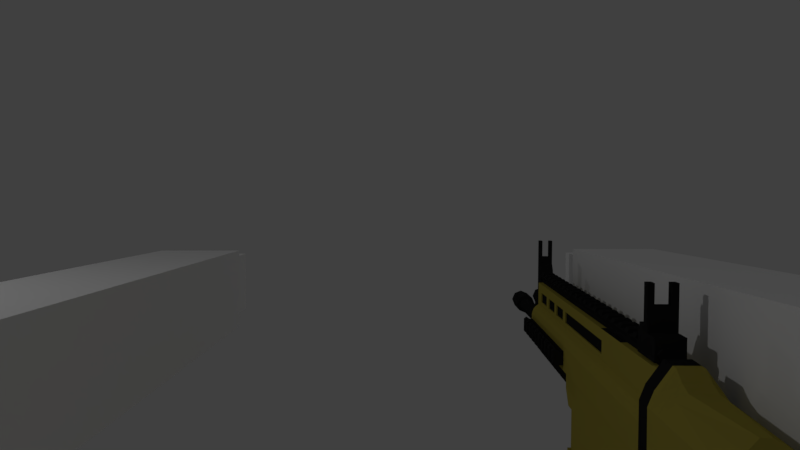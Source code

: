 # Source: ScarLAnimFile.blend  (saved by Blender 2.79.0; exported with 4.5.12 LTS)
import bpy
from mathutils import Matrix  # noqa: F401  (used for matrix-valued properties, if any)

bpy.ops.wm.read_factory_settings(use_empty=True)
scene = bpy.context.scene
scene.name = 'Scene'

# ---- collections
col_collection_1 = bpy.data.collections.new('Collection 1'); scene.collection.children.link(col_collection_1)

# ---- materials (node trees are filled in below, after node groups)
mat_material_003 = bpy.data.materials.new('Material.003')
mat_material_003.alpha_threshold = 0.0
mat_material_003.roughness = 0.5
mat_material_004 = bpy.data.materials.new('Material.004')
mat_material_004.alpha_threshold = 0.0
mat_material_004.roughness = 0.5

# ---- material node trees
mat_material_003.use_nodes = True; mat_material_003.node_tree.nodes.clear()
_N = mat_material_003.node_tree.nodes; _L = mat_material_003.node_tree.links
n0 = _N.new('ShaderNodeOutputMaterial'); n0.name = 'Material Output'; n0.location = (300, 300)
n1 = _N.new('ShaderNodeBsdfDiffuse'); n1.name = 'Diffuse BSDF'; n1.location = (10, 300)
n1.inputs[0].default_value = (0.3583, 0.2985, 0.05064, 1.0)
_L.new(n1.outputs[0], n0.inputs[0])
n0.is_active_output = True
mat_material_004.use_nodes = True; mat_material_004.node_tree.nodes.clear()
_N = mat_material_004.node_tree.nodes; _L = mat_material_004.node_tree.links
n0 = _N.new('ShaderNodeOutputMaterial'); n0.name = 'Material Output'; n0.location = (300, 300)
n1 = _N.new('ShaderNodeBsdfDiffuse'); n1.name = 'Diffuse BSDF'; n1.location = (10, 300)
n1.inputs[0].default_value = (0.01433, 0.01433, 0.01433, 1.0)
_L.new(n1.outputs[0], n0.inputs[0])
n0.is_active_output = True

# ---- world
world_world = bpy.data.worlds.new('World'); scene.world = world_world
world_world.color = (0.05088, 0.05088, 0.05088)
world_world.use_sun_shadow = False
world_world.sun_shadow_jitter_overblur = 0.0
world_world.cycles.sampling_method = 'MANUAL'

# ---- cameras
cam_camera_001 = bpy.data.cameras.new('Camera.001')
cam_camera_001.clip_end = 100.0
cam_camera_001.lens = 35.0
cam_camera_001.sensor_width = 32.0
cam_camera_001.sensor_height = 18.0
cam_camera_001.dof.focus_distance = 0.0

# ---- lights
light_lamp_002 = bpy.data.lights.new('Lamp.002', 'POINT')
light_lamp_002.transmission_factor = 0.0
light_lamp_002.cutoff_distance = 30.0
light_lamp_002.energy = 100.0
light_lamp_002.shadow_buffer_clip_start = 1.001
light_lamp_002.shadow_soft_size = 0.1
light_lamp_002.shadow_maximum_resolution = 0.006
light_lamp_002.use_absolute_resolution = True
light_lamp_001 = bpy.data.lights.new('Lamp.001', 'POINT')
light_lamp_001.transmission_factor = 0.0
light_lamp_001.cutoff_distance = 30.0
light_lamp_001.energy = 100.0
light_lamp_001.shadow_buffer_clip_start = 1.001
light_lamp_001.shadow_soft_size = 0.1
light_lamp_001.shadow_maximum_resolution = 0.006
light_lamp_001.use_absolute_resolution = True
light_lamp = bpy.data.lights.new('Lamp', 'POINT')
light_lamp.transmission_factor = 0.0
light_lamp.cutoff_distance = 30.0
light_lamp.energy = 100.0
light_lamp.shadow_buffer_clip_start = 1.001
light_lamp.shadow_soft_size = 0.1
light_lamp.shadow_maximum_resolution = 0.006
light_lamp.use_absolute_resolution = True

# ---- meshes
me_cube_002 = bpy.data.meshes.new('Cube.002')
me_cube_002.from_pydata([(-1.0, -8.209, -0.7126), (-1.0, -8.209, 0.7126), (-1.0, -6.756, -0.7126), (-1.0, -6.756, 0.7126), (1.0, -8.209, -0.7126), (1.0, -8.209, 0.7126), (1.0, -6.756, -0.7126), (1.0, -6.756, 0.7126), (0.9813, -8.059, -0.5653), (0.9813, -8.059, 0.5653), (0.9813, -6.906, -0.5653), (0.9813, -6.906, 0.5653), (1.279, -8.059, -0.5653), (1.279, -8.059, 0.5653), (1.279, -6.906, -0.5653), (1.279, -6.906, 0.5653), (-1.0, -0.7, -0.6855), (-1.0, -0.7, 0.6855), (-1.0, 0.7, -0.6855), (-1.0, 0.7, 0.6855), (1.0, -0.7, -0.6855), (1.0, -0.7, 0.6855), (1.0, 0.7, -0.6855), (1.0, 0.7, 0.6855), (0.9813, -0.5553, -0.5438), (0.9813, -0.5553, 0.5438), (0.9813, 0.5553, -0.5438), (0.9813, 0.5553, 0.5438), (1.279, -0.5553, -0.5438), (1.279, -0.5553, 0.5438), (1.279, 0.5553, -0.5438), (1.279, 0.5553, 0.5438)], [], [(0, 1, 3, 2), (2, 3, 7, 6), (6, 7, 5, 4), (4, 5, 1, 0), (2, 6, 4, 0), (7, 3, 1, 5), (8, 9, 11, 10), (10, 11, 15, 14), (14, 15, 13, 12), (12, 13, 9, 8), (10, 14, 12, 8), (15, 11, 9, 13), (16, 17, 19, 18), (18, 19, 23, 22), (22, 23, 21, 20), (20, 21, 17, 16), (18, 22, 20, 16), (23, 19, 17, 21), (24, 25, 27, 26), (26, 27, 31, 30), (30, 31, 29, 28), (28, 29, 25, 24), (26, 30, 28, 24), (31, 27, 25, 29)])
me_cube_002.polygons.foreach_set('use_smooth', [True] * 24)
_k = set([(0, 1), (0, 2), (0, 4), (1, 3), (1, 5), (2, 3), (2, 6), (3, 7), (4, 5), (4, 6), (5, 7), (6, 7), (8, 9), (8, 10), (8, 12), (9, 11), (9, 13), (10, 11), (10, 14), (11, 15), (12, 13), (12, 14), (13, 15), (14, 15), (16, 17), (16, 18), (16, 20), (17, 19), (17, 21), (18, 19), (18, 22), (19, 23), (20, 21), (20, 22), (21, 23), (22, 23), (24, 25), (24, 26), (24, 28), (25, 27), (25, 29), (26, 27), (26, 30), (27, 31), (28, 29), (28, 30), (29, 31), (30, 31)])
me_cube_002.attributes.new('sharp_edge', 'BOOLEAN', 'EDGE').data.foreach_set('value', [ (min(e.vertices), max(e.vertices)) in _k for e in me_cube_002.edges])
_uv = me_cube_002.uv_layers.new(name='UVMap')
_uv.uv.foreach_set('vector', [0.6514, 0.8235, 0.4416, 0.8235, 0.4416, 0.61, 0.6514, 0.61, 0.223, 0.3072, 0.4328, 0.3072, 0.4328, 0.6012, 0.223, 0.6012, 0.2142, 0.8235, 0.004416, 0.8235, 0.004416, 0.61, 0.2142, 0.61, 0.004416, 0.3072, 0.2142, 0.3072, 0.2142, 0.6012, 0.004416, 0.6012, 0.4409, 0.00441, 0.4409, 0.2984, 0.2271, 0.2984, 0.2271, 0.00441, 0.004416, 0.2984, 0.004416, 0.00441, 0.2182, 0.00441, 0.2182, 0.2984, 0.3974, 0.994, 0.231, 0.994, 0.231, 0.8246, 0.3974, 0.8246, 0.8753, 0.1706, 0.8753, 0.00441, 0.919, 0.00441, 0.919, 0.1706, 0.8267, 0.994, 0.6602, 0.994, 0.6602, 0.8246, 0.8267, 0.8246, 0.9198, 0.4734, 0.9198, 0.3072, 0.9635, 0.3072, 0.9635, 0.4734, 0.8672, 0.3072, 0.9109, 0.3072, 0.9109, 0.4766, 0.8672, 0.4766, 0.9146, 0.7794, 0.8709, 0.7794, 0.8709, 0.61, 0.9146, 0.61, 0.862, 0.8158, 0.6602, 0.8158, 0.6602, 0.61, 0.862, 0.61, 0.8583, 0.6012, 0.6565, 0.6012, 0.6565, 0.3072, 0.8583, 0.3072, 0.4328, 0.8158, 0.231, 0.8158, 0.231, 0.61, 0.4328, 0.61, 0.6646, 0.00441, 0.8665, 0.00441, 0.8665, 0.2984, 0.6646, 0.2984, 0.4497, 0.2984, 0.4497, 0.00441, 0.6558, 0.00441, 0.6558, 0.2984, 0.6477, 0.3072, 0.6477, 0.6012, 0.4416, 0.6012, 0.4416, 0.3072, 0.1645, 0.9956, 0.004416, 0.9956, 0.004416, 0.8323, 0.1645, 0.8323, 0.2171, 0.8323, 0.2171, 0.9922, 0.1733, 0.9922, 0.1733, 0.8323, 0.9956, 0.9878, 0.8355, 0.9878, 0.8355, 0.8246, 0.9956, 0.8246, 0.4416, 0.9922, 0.4416, 0.8323, 0.4854, 0.8323, 0.4854, 0.9922, 0.9716, 0.1677, 0.9279, 0.1677, 0.9279, 0.00441, 0.9716, 0.00441, 0.9672, 0.7732, 0.9235, 0.7732, 0.9235, 0.61, 0.9672, 0.61])
me_cube_002.use_remesh_preserve_volume = False
me_cube_002.use_remesh_preserve_attributes = False
me_cube_002.use_mirror_vertex_groups = False
me_cube_002.update()
me_cube_002.normals_split_custom_set([tuple(v) for v in zip(*[iter([-1.0, -5.758e-08, 0.0, -1.0, -5.758e-08, 0.0, -1.0, -5.758e-08, 0.0, -1.0, -5.758e-08, 0.0, 0.0, 1.0, 0.0, 0.0, 1.0, 0.0, 0.0, 1.0, 0.0, 0.0, 1.0, 0.0, 1.0, 0.0, 0.0, 1.0, 0.0, 0.0, 1.0, 0.0, 0.0, 1.0, 0.0, 0.0, 0.0, -1.0, 0.0, 0.0, -1.0, 0.0, 0.0, -1.0, 0.0, 0.0, -1.0, 0.0, 0.0, 0.0, -1.0, 0.0, 0.0, -1.0, 0.0, 0.0, -1.0, 0.0, 0.0, -1.0, 0.0, -4.103e-08, 1.0, 0.0, -4.103e-08, 1.0, 0.0, -4.103e-08, 1.0, 0.0, -4.103e-08, 1.0, -1.0, 0.0, 0.0, -1.0, 0.0, 0.0, -1.0, 0.0, 0.0, -1.0, 0.0, 0.0, 0.0, 1.0, 0.0, 0.0, 1.0, 0.0, 0.0, 1.0, 0.0, 0.0, 1.0, 0.0, 1.0, 0.0, 0.0, 1.0, 0.0, 0.0, 1.0, 0.0, 0.0, 1.0, 0.0, 0.0, 0.0, -1.0, 0.0, 0.0, -1.0, 0.0, 0.0, -1.0, 0.0, 0.0, -1.0, 0.0, 0.0, 1.034e-07, -1.0, 0.0, 1.034e-07, -1.0, 0.0, 1.034e-07, -1.0, 0.0, 1.034e-07, -1.0, 0.0, -1.034e-07, 1.0, 0.0, -1.034e-07, 1.0, 0.0, -1.034e-07, 1.0, 0.0, -1.034e-07, 1.0, -1.0, 0.0, 0.0, -1.0, 0.0, 0.0, -1.0, 0.0, 0.0, -1.0, 0.0, 0.0, 0.0, 1.0, 0.0, 0.0, 1.0, 0.0, 0.0, 1.0, 0.0, 0.0, 1.0, 0.0, 1.0, 0.0, 0.0, 1.0, 0.0, 0.0, 1.0, 0.0, 0.0, 1.0, 0.0, 0.0, 0.0, -1.0, 0.0, 0.0, -1.0, 0.0, 0.0, -1.0, 0.0, 0.0, -1.0, 0.0, 0.0, 0.0, -1.0, 0.0, 0.0, -1.0, 0.0, 0.0, -1.0, 0.0, 0.0, -1.0, 0.0, 0.0, 1.0, 0.0, 0.0, 1.0, 0.0, 0.0, 1.0, 0.0, 0.0, 1.0, -1.0, -9.869e-08, 0.0, -1.0, -9.869e-08, 0.0, -1.0, -9.869e-08, 0.0, -1.0, -9.869e-08, 0.0, 0.0, 1.0, 0.0, 0.0, 1.0, 0.0, 0.0, 1.0, 0.0, 0.0, 1.0, 0.0, 1.0, 0.0, 0.0, 1.0, 0.0, 0.0, 1.0, 0.0, 0.0, 1.0, 0.0, 0.0, 0.0, -1.0, 0.0, 0.0, -1.0, 0.0, 0.0, -1.0, 0.0, 0.0, -1.0, 0.0, 0.0, 1.073e-07, -1.0, 0.0, 1.073e-07, -1.0, 0.0, 1.073e-07, -1.0, 0.0, 1.073e-07, -1.0, 0.0, -1.073e-07, 1.0, 0.0, -1.073e-07, 1.0, 0.0, -1.073e-07, 1.0, 0.0, -1.073e-07, 1.0])] * 3)])
me_cube_008 = bpy.data.meshes.new('Cube.008')
me_cube_008.from_pydata([(-1.412, -1.0, -1.646), (-0.5051, -1.0, 2.677), (-1.412, 1.0, -1.646), (-0.5051, 1.0, 2.677), (0.725, -1.0, -2.224), (1.715, -1.0, 2.677), (0.725, 1.0, -2.224), (1.715, 1.0, 2.677), (-0.5051, -1.0, 1.545), (-0.5051, 1.0, 1.545), (1.715, 1.0, 1.545), (1.715, -1.0, 1.545), (-0.8728, 1.0, 0.001769), (1.411, 1.0, -0.4022), (1.411, -1.0, -0.4022), (-0.8728, -1.0, 0.001769), (-0.359, -0.7334, 2.677), (-0.359, 0.7334, 2.677), (1.569, 0.7334, 2.677), (1.569, -0.7334, 2.677), (-0.359, -0.7334, 2.33), (-0.359, 0.7334, 2.33), (1.569, 0.7334, 2.33), (1.569, -0.7334, 2.33)], [], [(8, 1, 3, 9), (9, 3, 7, 10), (10, 7, 5, 11), (11, 5, 1, 8), (2, 6, 4, 0), (1, 5, 19, 16), (14, 11, 8, 15), (13, 10, 11, 14), (12, 9, 10, 13), (15, 8, 9, 12), (0, 15, 12, 2), (2, 12, 13, 6), (6, 13, 14, 4), (4, 14, 15, 0), (16, 19, 23, 20), (7, 3, 17, 18), (5, 7, 18, 19), (3, 1, 16, 17), (22, 21, 20, 23), (18, 17, 21, 22), (19, 18, 22, 23), (17, 16, 20, 21)])
me_cube_008.use_remesh_preserve_volume = False
me_cube_008.use_remesh_preserve_attributes = False
me_cube_008.use_mirror_vertex_groups = False
me_cube_008.update()
me_cube = bpy.data.meshes.new('Cube')
me_cube.from_pydata([(6.65, -0.2514, -0.1641), (6.65, -0.2514, -0.67), (10.04, -0.2514, -0.67), (10.04, -0.2514, -0.1641), (12.83, 0.5405, -0.7523), (12.83, -0.5405, -0.7523), (-1.06, -0.5405, -0.7523), (-1.06, 0.5405, -0.7523), (12.83, 0.3246, 1.0), (12.83, -0.3246, 1.0), (-1.06, -0.3246, 1.0), (-1.06, 0.3246, 1.0), (12.83, 0.3246, 0.2622), (12.83, -0.3246, 0.2622), (-1.06, -0.3246, 0.2622), (-1.06, 0.3246, 0.2622), (12.83, 0.5405, -0.06861), (12.83, -0.5405, -0.06861), (-1.06, -0.5405, -0.06861), (-1.06, 0.5405, -0.06861), (12.83, 0.4942, 0.0968), (12.83, -0.4942, 0.0968), (-1.06, -0.4942, 0.0968), (-1.06, 0.4942, 0.0968), (12.83, 0.4308, 0.1795), (12.83, -0.4308, 0.1795), (-1.06, -0.4308, 0.1795), (-1.06, 0.4308, 0.1795), (5.114, 0.5405, -0.7523), (5.114, -0.5405, -0.7523), (5.114, 0.3246, 1.0), (5.114, -0.3246, 1.0), (5.114, 0.3246, 0.2622), (5.114, -0.3246, 0.2622), (5.114, -0.5405, -0.06861), (5.114, 0.5405, -0.06861), (5.114, 0.4942, 0.0968), (5.114, -0.4942, 0.0968), (5.114, 0.4308, 0.1795), (5.114, -0.4308, 0.1795), (12.83, 0.4941, -0.7523), (12.83, -0.4941, -0.7523), (5.114, 0.4941, -0.7523), (5.114, -0.4941, -0.7523), (10.3, -0.5405, -0.7523), (10.3, 0.3246, 1.0), (8.433, -0.4941, -1.573), (12.83, -0.4941, -1.573), (8.433, -0.4941, -2.264), (12.83, 0.4941, -1.573), (5.937, 0.5405, -0.7523), (5.937, -0.5405, -0.7523), (5.937, 0.3246, 1.0), (5.937, -0.3246, 1.0), (5.937, 0.3246, 0.2622), (5.937, -0.3246, 0.2622), (5.937, -0.5405, -0.06861), (5.937, 0.5405, -0.06861), (5.937, 0.4942, 0.0968), (5.937, -0.4942, 0.0968), (5.937, 0.4308, 0.1795), (5.937, -0.4308, 0.1795), (5.937, 0.4941, -0.7523), (5.937, -0.4941, -0.7523), (5.937, -0.4941, -2.264), (5.937, 0.4941, -2.264), (5.937, 0.4941, -1.573), (5.937, -0.4941, -1.573), (5.114, -0.4941, -1.188), (5.499, -0.4941, -1.573), (5.499, 0.4941, -1.573), (5.114, 0.4941, -1.188), (8.433, 0.5405, -0.7523), (8.433, -0.5405, -0.7523), (8.433, 0.3246, 1.0), (8.433, -0.3246, 1.0), (8.433, 0.3246, 0.2622), (8.433, -0.3246, 0.2622), (8.433, -0.5405, -0.06861), (8.433, 0.5405, -0.06861), (8.433, 0.4942, 0.0968), (8.433, -0.4942, 0.0968), (8.433, 0.4308, 0.1795), (8.433, -0.4308, 0.1795), (8.433, 0.4941, -0.7523), (8.433, -0.4941, -0.7523), (8.433, 0.4941, -2.264), (8.433, 0.4941, -1.573), (8.433, -0.4941, -2.934), (5.937, -0.4941, -2.617), (5.937, 0.4941, -2.617), (8.433, 0.4941, -2.934), (8.053, -0.3572, -3.15), (6.249, -0.3572, -2.921), (6.249, 0.3572, -2.921), (8.053, 0.3572, -3.15), (5.864, -0.5729, -2.6), (8.509, -0.5729, -2.935), (8.509, 0.5729, -2.935), (5.864, 0.5729, -2.6), (5.83, -0.5729, -2.868), (8.475, -0.5729, -3.204), (8.475, 0.5729, -3.204), (5.83, 0.5729, -2.868), (6.244, -0.3572, -1.293), (8.048, -0.3572, -1.293), (8.048, 0.3572, -1.293), (6.244, 0.3572, -1.293), (12.29, 0.3246, 1.0), (12.29, -0.5405, -0.7523), (12.29, -0.4941, -1.573), (12.29, 0.5405, -0.7523), (12.29, -0.3246, 1.0), (12.29, 0.3246, 0.2622), (12.29, -0.3246, 0.2622), (12.29, -0.5405, -0.06861), (12.29, 0.5405, -0.06861), (12.29, 0.4942, 0.0968), (12.29, -0.4942, 0.0968), (12.29, 0.4308, 0.1795), (12.29, -0.4308, 0.1795), (12.29, 0.4941, -0.7523), (12.29, -0.4941, -0.7523), (12.29, 0.4941, -1.573), (5.937, 0.4941, -2.088), (5.937, -0.4941, -2.088), (8.433, -0.4941, -2.088), (8.433, 0.4941, -2.088), (10.3, 0.5405, -0.7523), (10.3, -0.3246, 1.0), (10.3, 0.3246, 0.2622), (10.3, -0.3246, 0.2622), (10.3, -0.5405, -0.06861), (10.3, 0.5405, -0.06861), (10.3, 0.4942, 0.0968), (10.3, -0.4942, 0.0968), (10.3, 0.4308, 0.1795), (10.3, -0.4308, 0.1795), (10.3, 0.4941, -0.7523), (10.3, -0.4941, -0.7523), (10.3, 0.4941, -1.573), (10.3, -0.4941, -1.573), (10.3, 0.4941, -2.088), (10.3, -0.4941, -2.088), (11.85, -0.4941, -2.264), (12.14, -0.3104, -2.264), (12.14, 0.3104, -2.264), (11.85, 0.4941, -2.264), (12.83, 0.3104, -2.088), (12.83, 0.4941, -1.843), (12.83, -0.4941, -1.843), (12.83, -0.3104, -2.088), (12.29, -0.3104, -2.088), (12.21, -0.4941, -1.843), (12.21, 0.4941, -1.843), (12.29, 0.3104, -2.088), (10.55, 0.4941, -2.264), (10.3, 0.3104, -2.264), (10.05, 0.4941, -2.264), (10.3, 0.4941, -2.088), (10.3, -0.3104, -2.264), (10.55, -0.4941, -2.264), (10.3, -0.4941, -2.088), (10.05, -0.4941, -2.264), (11.61, -0.4941, -2.867), (11.89, -0.3104, -2.867), (11.89, 0.3104, -2.867), (11.61, 0.4941, -2.867), (10.55, 0.4941, -2.867), (10.3, 0.3104, -2.82), (10.3, -0.3104, -2.82), (10.55, -0.4941, -2.867), (13.2, -0.3104, -5.047), (12.96, -0.4941, -5.133), (12.96, 0.4941, -5.133), (13.2, 0.3104, -5.047), (11.51, 0.3104, -5.665), (11.73, 0.4941, -5.585), (11.73, -0.4941, -5.585), (11.51, -0.3104, -5.665), (11.94, 0.3104, -2.941), (11.65, 0.4941, -2.944), (10.34, 0.3104, -2.962), (10.59, 0.4941, -2.959), (10.34, -0.3104, -2.962), (10.59, -0.4941, -2.959), (11.94, -0.3104, -2.941), (11.65, -0.4941, -2.944), (10.16, 0.3104, -3.127), (10.16, -0.3104, -3.127), (10.25, 0.3104, -3.18), (10.25, -0.3104, -3.18), (10.08, 0.3104, -3.275), (10.08, -0.3104, -3.275), (10.15, 0.3104, -3.352), (10.15, -0.3104, -3.352), (9.968, 0.3104, -3.336), (9.968, -0.3104, -3.336), (9.969, 0.3104, -3.439), (9.969, -0.3104, -3.439), (8.637, 0.3104, -3.335), (8.637, -0.3104, -3.335), (8.639, 0.3104, -3.438), (8.639, -0.3104, -3.438), (8.559, 0.3104, -3.278), (8.559, -0.3104, -3.278), (8.506, 0.3104, -3.366), (8.506, -0.3104, -3.366), (8.505, 0.3107, -2.966), (8.505, -0.3107, -2.966), (8.475, 0.3107, -3.204), (8.475, -0.3107, -3.204), (12.83, -0.5319, -0.7602), (12.83, -0.5321, 0.1086), (-1.06, -0.2932, -0.7523), (-1.06, 0.2932, -0.7523), (12.83, 0.1761, 1.0), (12.83, -0.1761, 1.0), (-1.06, -0.1761, 1.0), (-1.06, 0.1761, 1.0), (-1.06, -0.1761, 0.2622), (-1.06, 0.1761, 0.2622), (12.83, 0.5321, 0.1086), (12.83, -0.5819, -0.06063), (12.83, -0.5819, -0.7602), (12.83, 0.5819, -0.06063), (-1.06, -0.2932, -0.06861), (-1.06, 0.2932, -0.06861), (12.83, 0.5819, -0.7602), (12.83, -0.4637, 0.1932), (-1.06, -0.2681, 0.0968), (-1.06, 0.2681, 0.0968), (12.83, 0.4637, 0.1932), (12.83, -0.1896, 1.033), (-1.06, -0.2336, 0.1795), (-1.06, 0.2336, 0.1795), (5.114, 0.1761, 1.0), (5.114, -0.1761, 1.0), (5.114, -0.2932, -0.7523), (5.114, 0.2932, -0.7523), (12.83, -0.3495, 1.033), (12.83, -0.3495, 0.2779), (5.114, -0.268, -0.7523), (5.114, 0.268, -0.7523), (12.83, 0.3495, 1.033), (12.83, 0.3495, 0.2779), (5.937, 0.268, -1.573), (5.937, -0.268, -1.573), (5.937, 0.268, -2.264), (5.937, -0.268, -2.264), (5.937, 0.1761, 1.0), (5.937, -0.1761, 1.0), (5.499, 0.268, -1.573), (5.499, -0.268, -1.573), (5.114, -0.268, -1.188), (5.114, 0.268, -1.188), (8.433, 0.1761, 1.0), (8.433, -0.1761, 1.0), (8.433, -0.268, -2.264), (8.433, 0.268, -2.264), (5.937, 0.268, -2.617), (5.937, -0.268, -2.617), (8.433, -0.268, -2.934), (8.433, 0.268, -2.934), (6.249, 0.1937, -2.921), (6.249, -0.1937, -2.921), (8.053, -0.1937, -3.15), (8.053, 0.1937, -3.15), (5.864, 0.3107, -2.6), (5.864, -0.3107, -2.6), (8.509, -0.3107, -2.935), (8.509, 0.3107, -2.935), (5.83, 0.3107, -2.868), (5.83, -0.3107, -2.868), (5.843, 0.5729, -2.763), (6.244, 0.1937, -1.293), (6.244, -0.1937, -1.293), (8.048, -0.1937, -1.293), (8.048, 0.1937, -1.293), (12.29, 0.1761, 1.0), (12.29, -0.1761, 1.0), (5.937, -0.268, -2.088), (5.937, 0.268, -2.088), (10.3, 0.1761, 1.0), (10.3, -0.1761, 1.0), (5.843, -0.5729, -2.763), (8.488, -0.5729, -3.099), (8.488, 0.5729, -3.099), (5.843, -0.3107, -2.763), (5.843, 0.3107, -2.763), (-1.009, -0.2175, -0.7523), (-1.009, 0.2175, -0.7523), (4.843, -0.2175, -0.7523), (4.843, 0.2175, -0.7523), (-1.009, -0.2175, -1.041), (-1.009, 0.2175, -1.041), (4.843, -0.2175, -1.041), (4.843, 0.2175, -1.041), (-1.009, -0.3221, -1.224), (-1.009, 0.3221, -1.224), (4.843, -0.3221, -1.224), (4.843, 0.3221, -1.224), (-1.009, -0.2016, -1.393), (-1.009, 0.2016, -1.393), (4.843, -0.2016, -1.393), (4.843, 0.2016, -1.393), (4.939, 0.5405, -0.604), (-0.8851, 0.5405, -0.604), (4.939, -0.5405, -0.604), (-0.8851, -0.5405, -0.604), (-0.8851, -0.5405, -0.2169), (-0.8851, 0.5405, -0.2169), (4.939, -0.5405, -0.2169), (4.939, 0.5405, -0.2169), (4.939, 0.6413, -0.604), (-0.8851, 0.6413, -0.604), (4.939, -0.6413, -0.604), (-0.8851, -0.6413, -0.604), (-0.8851, -0.6413, -0.2169), (-0.8851, 0.6413, -0.2169), (4.939, -0.6413, -0.2169), (4.939, 0.6413, -0.2169), (4.939, 0.7537, -0.6793), (-0.8851, 0.7537, -0.6793), (4.939, -0.7537, -0.6793), (-0.8851, -0.7537, -0.6793), (-0.8851, -0.7537, -0.1415), (-0.8851, 0.7537, -0.1415), (4.939, -0.7537, -0.1415), (4.939, 0.7537, -0.1415), (4.939, 0.8357, -0.6163), (-0.8851, 0.8357, -0.6163), (4.939, -0.8357, -0.6163), (-0.8851, -0.8357, -0.6163), (-0.8851, -0.8357, -0.2046), (-0.8851, 0.8357, -0.2046), (4.939, -0.8357, -0.2046), (4.939, 0.8357, -0.2046), (12.83, 0.1761, 1.113), (12.83, -0.1761, 1.113), (-1.06, -0.1761, 1.113), (-1.06, 0.1761, 1.113), (5.114, 0.1761, 1.113), (5.114, -0.1761, 1.113), (5.937, 0.1761, 1.113), (5.937, -0.1761, 1.113), (8.433, 0.1761, 1.113), (8.433, -0.1761, 1.113), (12.29, 0.1761, 1.113), (12.29, -0.1761, 1.113), (10.3, 0.1761, 1.113), (10.3, -0.1761, 1.113), (12.83, 0.262, 1.231), (12.83, -0.262, 1.231), (-1.06, -0.2331, 1.231), (-1.06, 0.2331, 1.231), (5.114, 0.2331, 1.231), (5.114, -0.2331, 1.231), (5.937, 0.2331, 1.231), (5.937, -0.2331, 1.231), (8.433, 0.2331, 1.231), (8.433, -0.2331, 1.231), (12.29, 0.2331, 1.231), (12.29, -0.2331, 1.231), (10.3, 0.2331, 1.231), (10.3, -0.2331, 1.231), (12.83, 0.175, 1.325), (12.83, -0.175, 1.325), (-1.06, -0.175, 1.325), (-1.06, 0.175, 1.325), (5.937, 0.175, 1.325), (5.937, -0.175, 1.325), (8.433, 0.175, 1.325), (8.433, -0.175, 1.325), (12.29, 0.175, 1.325), (12.29, -0.175, 1.325), (10.3, 0.175, 1.325), (10.3, -0.175, 1.325), (0.4741, 0.175, 1.325), (0.4741, -0.175, 1.325), (0.4741, 0.2294, 1.237), (0.4741, -0.2294, 1.237), (0.7997, 0.175, 1.325), (0.7997, -0.175, 1.325), (0.7997, 0.2294, 1.237), (0.7997, -0.2294, 1.237), (-0.451, 0.175, 1.325), (-0.451, -0.175, 1.325), (-0.451, 0.2294, 1.237), (-0.451, -0.2294, 1.237), (-0.1534, 0.175, 1.325), (-0.1534, -0.175, 1.325), (-0.1534, 0.2294, 1.237), (-0.1534, -0.2294, 1.237), (0.1723, 0.175, 1.325), (0.1723, -0.175, 1.325), (0.1723, 0.2294, 1.237), (0.1723, -0.2294, 1.237), (-0.7767, 0.175, 1.325), (-0.7767, -0.2294, 1.237), (-0.7767, -0.175, 1.325), (-0.7767, 0.2294, 1.237), (0.6098, -0.8357, -0.2046), (0.6098, -0.8357, -0.6163), (0.6098, -0.7551, -0.1426), (0.6098, -0.7551, -0.6783), (0.6098, 0.8357, -0.6163), (0.6098, 0.8357, -0.2046), (0.6098, 0.7558, -0.6777), (0.6098, 0.7558, -0.1431), (-0.6409, -0.8357, -0.2046), (-0.6409, -0.8357, -0.6163), (-0.6409, -0.7551, -0.1426), (-0.6409, -0.7551, -0.6783), (-0.6409, 0.8357, -0.6163), (-0.6409, 0.8357, -0.2046), (-0.6409, 0.7558, -0.6777), (-0.6409, 0.7558, -0.1431), (-0.01765, 0.8357, -0.6163), (-0.01765, 0.8357, -0.2046), (-0.01765, 0.7558, -0.6777), (-0.01765, 0.7558, -0.1431), (-0.3153, 0.7558, -0.6777), (-0.3153, 0.7558, -0.1431), (-0.3153, -0.8357, -0.2046), (-0.3153, -0.8357, -0.6163), (-0.3153, -0.7551, -0.1426), (-0.3153, -0.7551, -0.6783), (-0.3153, 0.8357, -0.6163), (-0.3153, 0.8357, -0.2046), (0.308, 0.7558, -0.6777), (0.308, 0.7558, -0.1431), (-0.01765, -0.7551, -0.1426), (-0.01765, -0.7551, -0.6783), (-0.01765, -0.8357, -0.2046), (-0.01765, -0.8357, -0.6163), (0.308, 0.8357, -0.6163), (0.308, 0.8357, -0.2046), (0.308, -0.8357, -0.2046), (0.308, -0.8357, -0.6163), (0.308, -0.7551, -0.1426), (0.308, -0.7551, -0.6783), (-0.7465, 0.2016, -1.393), (-0.4209, -0.3185, -1.229), (-0.4209, 0.2016, -1.393), (-0.4209, 0.3185, -1.229), (0.5042, 0.2016, -1.393), (0.2024, -0.3185, -1.229), (0.2024, 0.3185, -1.229), (-0.1232, -0.3185, -1.229), (-0.1232, 0.3185, -1.229), (0.5042, -0.3185, -1.229), (0.5042, 0.3185, -1.229), (-0.1232, -0.2016, -1.393), (-0.7465, -0.2016, -1.393), (-0.7465, -0.3185, -1.229), (-0.7465, 0.3185, -1.229), (0.8299, -0.3185, -1.229), (0.8299, 0.3185, -1.229), (0.8299, -0.2016, -1.393), (-0.4209, -0.2016, -1.393), (0.5042, -0.2016, -1.393), (0.2024, -0.2016, -1.393), (0.8299, 0.2016, -1.393), (0.2024, 0.2016, -1.393), (-0.1232, 0.2016, -1.393), (1.423, 0.175, 1.325), (1.423, -0.175, 1.325), (1.423, 0.2294, 1.237), (1.423, -0.2294, 1.237), (1.097, 0.175, 1.325), (1.097, -0.175, 1.325), (1.097, 0.2294, 1.237), (1.097, -0.2294, 1.237), (1.559, 0.7558, -0.6777), (1.559, 0.7558, -0.1431), (1.233, 0.7558, -0.6777), (1.233, 0.7558, -0.1431), (0.9355, 0.8357, -0.6163), (0.9355, 0.8357, -0.2046), (0.9355, 0.7558, -0.6777), (0.9355, 0.7558, -0.1431), (1.233, -0.8357, -0.2046), (1.233, -0.8357, -0.6163), (1.233, -0.7551, -0.1426), (1.233, -0.7551, -0.6783), (0.9355, -0.8357, -0.2046), (0.9355, -0.8357, -0.6163), (0.9355, -0.7551, -0.1426), (0.9355, -0.7551, -0.6783), (1.233, 0.8357, -0.6163), (1.233, 0.8357, -0.2046), (1.559, -0.8357, -0.2046), (1.559, -0.8357, -0.6163), (1.559, -0.7551, -0.1426), (1.559, -0.7551, -0.6783), (1.559, 0.8357, -0.6163), (1.559, 0.8357, -0.2046), (1.453, -0.2016, -1.393), (1.127, 0.2016, -1.393), (1.127, -0.2016, -1.393), (1.127, -0.3185, -1.229), (1.127, 0.3185, -1.229), (1.453, -0.3185, -1.229), (1.453, 0.3185, -1.229), (1.453, 0.2016, -1.393), (2.348, 0.175, 1.325), (2.348, -0.175, 1.325), (2.348, 0.2294, 1.237), (2.348, -0.2294, 1.237), (1.725, 0.175, 1.325), (1.725, -0.175, 1.325), (1.725, 0.2294, 1.237), (1.725, -0.2294, 1.237), (2.05, 0.175, 1.325), (2.05, -0.175, 1.325), (2.05, 0.2294, 1.237), (2.05, -0.2294, 1.237), (2.674, 0.2294, 1.237), (2.674, -0.2294, 1.237), (2.484, -0.8357, -0.2046), (2.484, -0.8357, -0.6163), (2.484, -0.7551, -0.1426), (2.484, -0.7551, -0.6783), (1.861, 0.7558, -0.6777), (1.861, 0.7558, -0.1431), (2.186, 0.7558, -0.6777), (2.186, 0.7558, -0.1431), (2.186, -0.7551, -0.1426), (2.186, -0.7551, -0.6783), (1.861, -0.8357, -0.2046), (1.861, -0.8357, -0.6163), (1.861, -0.7551, -0.1426), (1.861, -0.7551, -0.6783), (2.186, -0.8357, -0.2046), (2.186, -0.8357, -0.6163), (1.861, 0.8357, -0.6163), (1.861, 0.8357, -0.2046), (2.186, 0.8357, -0.6163), (2.186, 0.8357, -0.2046), (2.484, 0.8357, -0.6163), (2.484, 0.8357, -0.2046), (2.484, 0.7558, -0.6777), (2.484, 0.7558, -0.1431), (2.081, -0.3185, -1.229), (2.081, 0.2016, -1.393), (2.081, 0.3185, -1.229), (2.378, -0.2016, -1.393), (2.378, -0.3185, -1.229), (2.378, 0.3185, -1.229), (2.378, 0.2016, -1.393), (2.081, -0.2016, -1.393), (1.755, -0.2016, -1.393), (1.755, -0.3185, -1.229), (1.755, 0.3185, -1.229), (1.755, 0.2016, -1.393), (2.976, 0.175, 1.325), (2.976, -0.175, 1.325), (2.976, 0.2294, 1.237), (2.976, -0.2294, 1.237), (2.674, 0.175, 1.325), (2.674, -0.175, 1.325), (3.301, 0.175, 1.325), (3.301, -0.175, 1.325), (3.301, 0.2294, 1.237), (3.301, -0.2294, 1.237), (3.111, -0.8357, -0.2046), (3.111, -0.8357, -0.6163), (3.111, -0.7551, -0.1426), (3.111, -0.7551, -0.6783), (3.111, 0.8357, -0.6163), (3.111, 0.8357, -0.2046), (3.111, 0.7558, -0.6777), (3.111, 0.7558, -0.1431), (2.809, 0.8357, -0.6163), (2.809, 0.8357, -0.2046), (2.809, 0.7558, -0.6777), (2.809, 0.7558, -0.1431), (2.809, -0.8357, -0.2046), (2.809, -0.8357, -0.6163), (2.809, -0.7551, -0.1426), (2.809, -0.7551, -0.6783), (3.331, -0.2016, -1.393), (2.704, -0.2016, -1.393), (3.006, -0.3185, -1.229), (3.006, 0.3185, -1.229), (3.006, 0.2016, -1.393), (3.331, -0.3185, -1.229), (3.331, 0.2016, -1.393), (3.331, 0.3185, -1.229), (3.006, -0.2016, -1.393), (2.704, -0.3185, -1.229), (2.704, 0.2016, -1.393), (2.704, 0.3185, -1.229), (3.924, 0.175, 1.325), (3.924, -0.175, 1.325), (3.924, 0.2294, 1.237), (3.924, -0.2294, 1.237), (3.599, 0.175, 1.325), (3.599, -0.175, 1.325), (3.599, 0.2294, 1.237), (3.599, -0.2294, 1.237), (3.735, -0.7551, -0.1426), (3.735, -0.7551, -0.6783), (4.06, -0.7551, -0.1426), (4.06, -0.7551, -0.6783), (4.06, 0.8357, -0.6163), (4.06, 0.8357, -0.2046), (4.06, 0.7558, -0.6777), (4.06, 0.7558, -0.1431), (3.437, 0.7558, -0.6777), (3.437, 0.7558, -0.1431), (3.735, -0.8357, -0.2046), (3.735, -0.8357, -0.6163), (3.735, 0.8357, -0.6163), (3.735, 0.8357, -0.2046), (3.735, 0.7558, -0.6777), (3.735, 0.7558, -0.1431), (3.437, -0.7551, -0.1426), (3.437, -0.7551, -0.6783), (3.437, -0.8357, -0.2046), (3.437, -0.8357, -0.6163), (3.437, 0.8357, -0.6163), (3.437, 0.8357, -0.2046), (4.06, -0.8357, -0.2046), (4.06, -0.8357, -0.6163), (3.955, -0.2016, -1.393), (3.629, 0.2016, -1.393), (3.629, -0.2016, -1.393), (3.629, -0.3185, -1.229), (3.629, 0.3185, -1.229), (3.955, -0.3185, -1.229), (3.955, 0.2016, -1.393), (3.955, 0.3185, -1.229), (5.483, -0.175, 1.325), (5.483, 0.175, 1.325), (5.483, -0.2294, 1.237), (5.483, 0.2294, 1.237), (4.233, 0.175, 1.325), (4.233, -0.175, 1.325), (4.233, 0.2294, 1.237), (4.233, -0.2294, 1.237), (4.558, 0.175, 1.325), (4.558, -0.175, 1.325), (4.558, 0.2294, 1.237), (4.558, -0.2294, 1.237), (4.856, 0.2294, 1.237), (4.856, 0.175, 1.325), (4.856, -0.175, 1.325), (4.856, -0.2294, 1.237), (5.182, -0.175, 1.325), (5.182, 0.175, 1.325), (5.182, -0.2294, 1.237), (5.182, 0.2294, 1.237), (5.809, -0.175, 1.325), (5.809, 0.175, 1.325), (5.809, -0.2294, 1.237), (5.809, 0.2294, 1.237), (5.114, -0.2294, 1.237), (5.114, 0.2294, 1.237), (4.368, 0.8357, -0.6163), (4.368, 0.8357, -0.2046), (4.368, 0.7558, -0.6777), (4.368, 0.7558, -0.1431), (4.694, -0.7551, -0.1426), (4.694, -0.7551, -0.6783), (4.368, -0.7551, -0.1426), (4.368, -0.7551, -0.6783), (4.694, 0.7558, -0.6777), (4.694, 0.7558, -0.1431), (4.694, 0.8357, -0.6163), (4.694, 0.8357, -0.2046), (4.694, -0.8357, -0.2046), (4.694, -0.8357, -0.6163), (4.368, -0.8357, -0.2046), (4.368, -0.8357, -0.6163), (4.588, -0.3185, -1.229), (4.588, 0.3185, -1.229), (4.588, 0.2016, -1.393), (4.263, 0.2016, -1.393), (4.263, -0.3185, -1.229), (4.263, 0.3185, -1.229), (4.263, -0.2016, -1.393), (4.588, -0.2016, -1.393), (8.934, -0.2294, 1.237), (8.934, 0.2294, 1.237), (8.608, -0.2294, 1.237), (8.608, 0.2294, 1.237), (8.608, -0.175, 1.325), (8.608, 0.175, 1.325), (8.31, -0.175, 1.325), (8.31, 0.175, 1.325), (8.31, -0.2294, 1.237), (8.31, 0.2294, 1.237), (7.985, -0.2294, 1.237), (7.985, 0.2294, 1.237), (7.357, -0.2294, 1.237), (7.357, 0.2294, 1.237), (7.985, -0.175, 1.325), (7.985, 0.175, 1.325), (7.683, -0.2294, 1.237), (7.683, 0.2294, 1.237), (7.683, -0.175, 1.325), (7.683, 0.175, 1.325), (7.357, -0.175, 1.325), (7.357, 0.175, 1.325), (6.734, -0.2294, 1.237), (6.734, 0.2294, 1.237), (7.06, -0.2294, 1.237), (7.06, 0.2294, 1.237), (6.107, -0.2294, 1.237), (6.107, 0.2294, 1.237), (6.734, -0.175, 1.325), (6.734, 0.175, 1.325), (7.06, -0.175, 1.325), (7.06, 0.175, 1.325), (6.432, -0.2294, 1.237), (6.432, 0.2294, 1.237), (6.432, -0.175, 1.325), (6.432, 0.175, 1.325), (6.107, -0.175, 1.325), (6.107, 0.175, 1.325), (12.06, -0.2294, 1.237), (12.06, 0.2294, 1.237), (12.06, 0.175, 1.325), (12.06, -0.175, 1.325), (11.73, -0.2294, 1.237), (11.73, 0.2294, 1.237), (11.43, 0.175, 1.325), (11.43, -0.175, 1.325), (11.43, -0.2294, 1.237), (11.43, 0.2294, 1.237), (11.73, 0.175, 1.325), (11.73, -0.175, 1.325), (11.1, 0.175, 1.325), (11.1, -0.175, 1.325), (11.1, -0.2294, 1.237), (11.1, 0.2294, 1.237), (10.81, 0.175, 1.325), (10.81, -0.175, 1.325), (10.81, -0.2294, 1.237), (10.81, 0.2294, 1.237), (10.48, -0.2294, 1.237), (10.48, 0.2294, 1.237), (9.853, -0.2294, 1.237), (9.853, 0.2294, 1.237), (10.18, -0.2294, 1.237), (10.18, 0.2294, 1.237), (10.48, 0.175, 1.325), (10.48, -0.175, 1.325), (10.18, -0.175, 1.325), (10.18, 0.175, 1.325), (9.853, -0.175, 1.325), (9.853, 0.175, 1.325), (9.555, -0.2294, 1.237), (9.555, 0.2294, 1.237), (9.229, -0.2294, 1.237), (9.229, 0.2294, 1.237), (9.555, -0.175, 1.325), (9.555, 0.175, 1.325), (8.934, -0.175, 1.325), (8.934, 0.175, 1.325), (9.229, -0.175, 1.325), (9.229, 0.175, 1.325), (13.22, -0.2932, -0.7523), (13.22, -0.5405, -0.7523), (13.22, 0.3246, 0.2622), (13.22, 0.3246, 1.0), (13.22, -0.3246, 0.2622), (13.22, -0.3246, 1.0), (13.22, -0.1761, 1.0), (13.22, 0.4308, 0.1795), (13.22, -0.4308, 0.1795), (13.22, -0.1761, 0.2622), (13.22, 0.5405, -0.7523), (13.22, 0.5405, -0.06861), (13.22, -0.5405, -0.06861), (13.22, -0.2932, -0.06861), (13.22, 0.4942, 0.0968), (13.22, -0.4942, 0.0968), (13.22, -0.2681, 0.0968), (13.22, -0.2336, 0.1795), (13.22, -0.268, -0.7523), (13.22, -0.4941, -0.7523), (13.22, 0.4941, -0.7523), (13.22, -0.4941, -1.573), (13.22, 0.4941, -1.573), (13.22, 0.268, -1.573), (13.22, -0.3104, -2.088), (13.22, -0.4941, -1.843), (13.22, 0.4941, -1.843), (13.22, 0.3104, -2.088), (13.22, 0.2932, -0.7523), (13.22, 0.1761, 1.0), (13.22, 0.1761, 0.2622), (13.22, 0.2932, -0.06861), (13.22, 0.2681, 0.0968), (13.22, 0.2336, 0.1795), (13.22, 0.268, -0.7523), (13.22, -0.268, -1.573), (12.83, 0.5319, -0.7602), (12.83, -0.5319, -1.6), (12.83, 0.5319, -1.6), (12.83, -0.3341, -2.127), (12.83, -0.5319, -1.876), (12.83, 0.5319, -1.876), (12.83, 0.3341, -2.127), (12.83, 0.1896, 1.033), (13.22, -0.5321, 0.1086), (13.22, 0.5319, -0.7602), (13.22, -0.5819, -0.06063), (13.22, 0.5321, 0.1086), (13.22, -0.4637, 0.1932), (13.22, -0.5819, -0.7602), (13.22, 0.5819, -0.7602), (13.22, 0.5819, -0.06063), (13.22, -0.1896, 1.033), (13.22, 0.4637, 0.1932), (13.22, -0.3341, -2.127), (13.22, -0.3495, 1.033), (13.22, -0.3495, 0.2779), (13.22, 0.1896, 1.033), (13.22, -0.5319, -1.876), (13.22, -0.5319, -0.7602), (13.22, -0.5319, -1.6), (13.22, 0.5319, -1.6), (13.22, 0.3495, 0.2779), (13.22, 0.3495, 1.033), (13.22, 0.3341, -2.127), (13.22, 0.5319, -1.876), (-0.4247, -0.3246, 0.7273), (-0.4247, 0.3246, 0.7273), (0.6725, -0.3246, 0.7273), (0.6725, 0.3246, 0.7273), (-0.4247, -0.3246, 0.4091), (-0.4247, 0.3246, 0.4091), (0.6725, -0.3246, 0.4091), (0.6725, 0.3246, 0.4091), (2.146, -0.3246, 0.7273), (2.146, 0.3246, 0.7273), (1.048, -0.3246, 0.4091), (1.048, 0.3246, 0.4091), (1.048, -0.3246, 0.7273), (1.048, 0.3246, 0.7273), (2.146, -0.3246, 0.4091), (2.146, 0.3246, 0.4091), (2.482, -0.3246, 0.7273), (2.482, 0.3246, 0.7273), (2.482, -0.3246, 0.4091), (2.482, 0.3246, 0.4091), (3.579, -0.3246, 0.4091), (3.579, 0.3246, 0.4091), (3.579, -0.3246, 0.7273), (3.579, 0.3246, 0.7273), (3.579, -0.3246, 0.4456), (6.65, 0.5405, -0.1641), (6.65, 0.5405, -0.67), (3.929, -0.3246, 0.7273), (3.929, 0.3246, 0.7273), (3.929, -0.3246, 0.4091), (3.929, 0.3246, 0.4091), (5.937, 0.3246, 0.7273), (5.937, -0.3246, 0.7273), (5.114, -0.3246, 0.7273), (5.114, 0.3246, 0.7273), (8.558, 0.3246, 0.7273), (8.433, 0.3246, 0.7273), (8.558, -0.3246, 0.7273), (8.433, -0.3246, 0.7273), (8.558, 0.3246, 0.4091), (8.433, 0.3246, 0.4091), (8.558, -0.3246, 0.4091), (8.433, -0.3246, 0.4091), (5.937, 0.3246, 0.4091), (5.937, -0.3246, 0.4091), (5.114, -0.3246, 0.4091), (5.114, 0.3246, 0.4091), (10.04, 0.5405, -0.67), (10.04, 0.5405, -0.1641), (8.433, 0.5405, -0.67), (8.433, 0.5405, -0.1641), (-0.5742, -0.2847, 0.3058), (-0.5742, -0.2847, 0.8437), (-0.5742, 0.2847, 0.3058), (-0.5742, 0.2847, 0.8437), (8.701, -0.2847, 0.3058), (8.701, -0.2847, 0.8437), (8.701, 0.2847, 0.3058), (8.701, 0.2847, 0.8437), (6.557, -0.2847, -0.7076), (6.557, -0.2847, -0.09469), (6.557, 0.4829, -0.7076), (6.557, 0.4829, -0.09469), (10.11, -0.2847, -0.7076), (10.11, -0.2847, -0.09469), (10.11, 0.4829, -0.7076), (10.11, 0.4829, -0.09469), (11.57, -0.298, 1.059), (11.57, -0.298, 1.527), (11.57, 0.298, 1.059), (11.57, 0.298, 1.527), (12.74, -0.298, 1.059), (12.74, -0.298, 1.527), (12.74, 0.298, 1.059), (12.74, 0.298, 1.527), (11.68, 0.298, 1.059), (11.68, 0.298, 1.527), (11.68, -0.298, 1.059), (11.68, -0.298, 1.527), (12.23, 0.298, 1.527), (12.23, -0.298, 1.059), (12.23, 0.298, 1.059), (12.23, -0.298, 1.527), (11.68, 0.298, 1.663), (11.68, -0.298, 1.663), (12.23, 0.298, 1.663), (12.23, -0.298, 1.663), (11.97, 0.298, 1.059), (11.97, -0.298, 1.527), (11.97, 0.298, 1.527), (11.97, -0.298, 1.059), (11.97, -0.298, 1.663), (11.97, 0.298, 1.663), (12.23, 0.298, 2.479), (12.23, -0.298, 2.479), (11.97, -0.298, 2.479), (11.97, 0.298, 2.479), (11.57, 0.1692, 1.059), (11.57, -0.1692, 1.059), (11.57, -0.1692, 1.527), (11.57, 0.1692, 1.527), (12.74, -0.1692, 1.059), (12.74, 0.1692, 1.059), (12.74, 0.1692, 1.527), (12.74, -0.1692, 1.527), (11.68, 0.1692, 1.527), (11.68, -0.1692, 1.527), (11.68, 0.1692, 1.059), (11.68, -0.1692, 1.059), (12.23, 0.1692, 1.527), (12.23, -0.1692, 1.527), (12.23, 0.1692, 1.059), (12.23, -0.1692, 1.059), (11.68, 0.1692, 1.663), (11.68, -0.1692, 1.663), (12.23, 0.1692, 1.663), (12.23, -0.1692, 1.663), (11.97, 0.1692, 1.663), (11.97, -0.1692, 1.663), (11.97, 0.1692, 1.059), (11.97, -0.1692, 1.059), (12.23, 0.1692, 2.479), (12.23, -0.1692, 2.479), (11.97, 0.1692, 2.479), (11.97, -0.1692, 2.479), (12.23, -0.298, 2.045), (11.97, -0.298, 2.045), (11.97, 0.298, 2.045), (12.23, 0.298, 2.045), (12.23, -0.1692, 2.045), (12.23, 0.1692, 2.045), (11.97, 0.1692, 2.045), (11.97, -0.1692, 2.045), (-6.479, 0.2539, -0.4781), (-0.9569, 0.2539, -0.4781), (-6.479, 0.1795, -0.6577), (-0.9569, 0.1795, -0.6577), (-6.479, -8.671e-11, -0.732), (-0.9569, 6.815e-08, -0.732), (-6.479, -0.1795, -0.6577), (-0.9569, -0.1795, -0.6577), (-6.479, -0.2539, -0.4781), (-0.9569, -0.2539, -0.4781), (-6.479, -0.1795, -0.2986), (-0.9569, -0.1795, -0.2986), (-6.479, 1.404e-08, -0.2242), (-0.9569, 8.227e-08, -0.2242), (-6.479, 0.1795, -0.2986), (-0.9569, 0.1795, -0.2986), (-6.479, 0.3575, -0.4781), (-6.479, 0.2528, -0.7309), (-6.479, -3.573e-09, -0.8356), (-6.479, -0.2528, -0.7309), (-6.479, -0.3575, -0.4781), (-6.479, -0.2528, -0.2253), (-6.479, 1.632e-08, -0.1206), (-6.479, 0.2528, -0.2253), (-8.062, 0.3575, -0.4781), (-8.062, 0.2528, -0.7309), (-8.062, -3.573e-09, -0.8356), (-8.062, -0.2528, -0.7309), (-8.062, -0.3575, -0.4781), (-8.062, -0.2528, -0.2253), (-8.062, 1.632e-08, -0.1206), (-8.062, 0.2528, -0.2253), (-8.062, 0.2544, -0.4781), (-8.062, 0.1799, -0.658), (-8.062, -7.036e-10, -0.7325), (-8.062, -0.1799, -0.658), (-8.062, -0.2544, -0.4781), (-8.062, -0.1799, -0.2982), (-8.062, 1.345e-08, -0.2237), (-8.062, 0.1799, -0.2982), (-6.53, 0.2544, -0.4781), (-6.53, 0.1799, -0.658), (-6.53, -7.035e-10, -0.7325), (-6.53, -0.1799, -0.658), (-6.53, -0.2544, -0.4781), (-6.53, -0.1799, -0.2982), (-6.53, 1.345e-08, -0.2237), (-6.53, 0.1799, -0.2982), (-2.518, 0.2539, -0.4781), (-2.518, 0.1795, -0.6577), (-2.518, 4.802e-08, -0.732), (-2.518, -0.1795, -0.6577), (-2.518, -0.2539, -0.4781), (-2.518, -0.1795, -0.2986), (-2.518, 6.214e-08, -0.2242), (-2.518, 0.1795, -0.2986), (-1.318, 0.2539, -0.4781), (-1.318, 0.1795, -0.6577), (-1.318, 6.344e-08, -0.732), (-1.318, -0.1795, -0.6577), (-1.318, -0.2539, -0.4781), (-1.318, -0.1795, -0.2986), (-1.318, 7.757e-08, -0.2242), (-1.318, 0.1795, -0.2986), (-1.318, 0.2203, -0.6945), (-2.518, 0.2203, -0.6945), (-1.318, 6.323e-08, -0.7841), (-2.518, 4.43e-08, -0.7841), (-1.318, -0.2203, -0.6945), (-2.518, -0.2203, -0.6945), (-1.318, -0.3115, -0.4781), (-2.518, -0.3115, -0.4781), (-1.318, -0.2203, -0.2617), (-2.518, -0.2203, -0.2617), (-1.318, 8.056e-08, -0.1721), (-2.518, 6.164e-08, -0.1721), (-1.318, 0.2203, -0.2617), (-2.518, 0.2203, -0.2617), (-2.518, 0.3115, -0.4781), (-1.318, 0.3115, -0.4781), (-1.318, -0.22, 0.1456), (-2.518, -0.22, 0.1456), (-1.318, 5.193e-08, 0.0561), (-2.518, -7.015e-09, 0.0561), (-1.318, 0.22, 0.1456), (-2.518, 0.22, 0.1456), (-2.518, 0.3111, 0.3615), (-0.9365, -0.3111, 0.3615), (-0.9365, 0.22, 0.5775), (-0.9365, -0.22, 0.1456), (-2.518, -0.3111, 0.3615), (-2.518, -0.22, 0.5775), (-2.518, 1.03e-08, 0.6669), (-2.518, 0.22, 0.5775), (-1.318, 0.3111, 0.3615), (-0.9365, 0.3111, 0.3615), (-0.9365, 5.193e-08, 0.0561), (-0.9365, 0.22, 0.1456), (-1.318, -0.3111, 0.3615), (-1.318, -0.22, 0.5775), (-1.318, 6.924e-08, 0.6669), (-1.318, 0.22, 0.5775), (-0.9365, 6.924e-08, 0.6669), (-0.9365, -0.22, 0.5775), (-1.897, 0.2203, -0.6945), (-1.897, 5.41e-08, -0.7841), (-1.897, -0.2203, -0.6945), (-1.897, -0.3115, -0.4781), (-1.897, -0.2203, -0.2617), (-1.897, 0.2203, -0.2617), (-1.897, 0.3115, -0.4781), (-1.897, -0.22, 0.1456), (-1.897, 0.22, 0.1456), (-1.897, -0.3111, 0.3615), (-1.897, -0.22, 0.5775), (-1.897, 4.08e-08, 0.6669), (-1.897, 0.22, 0.5775), (-1.897, 0.3111, 0.3615), (-1.651, 6.924e-08, 1.601), (-1.651, 0.22, 1.601), (-1.651, -0.22, 1.601), (-1.897, -0.22, 1.601), (-1.897, 4.08e-08, 1.601), (-1.897, 0.22, 1.601), (-1.897, 0.22, 1.838), (-1.651, 0.22, 2.387), (-1.651, -0.22, 2.387), (-1.897, -0.22, 2.387), (-1.651, -0.22, 1.838), (-1.897, 0.22, 2.387), (-1.897, 4.08e-08, 1.126), (-1.897, 0.22, 1.126), (-1.318, 0.22, 1.126), (-1.318, 6.924e-08, 1.126), (-1.318, -0.22, 1.126), (-1.897, -0.22, 1.126), (-1.897, 4.08e-08, 1.407), (-1.453, 0.22, 1.407), (-1.453, -0.22, 1.407), (-1.897, 0.22, 1.407), (-1.453, 6.924e-08, 1.407), (-1.897, -0.22, 1.407), (-1.651, 6.058e-08, 1.601), (-1.651, 0.1176, 1.601), (-1.651, -0.1176, 1.601), (-1.897, -0.1176, 1.601), (-1.897, 4.538e-08, 1.601), (-1.897, 0.1176, 1.601), (-1.651, 0.1176, 2.387), (-1.651, -0.1176, 2.387), (-1.897, -0.1176, 2.387), (-1.897, 0.1176, 2.387), (-1.651, 0.22, 1.838), (-1.897, -0.22, 1.838), (-1.651, 6.058e-08, 1.838), (-1.651, -0.1176, 1.838), (-1.897, 4.538e-08, 1.838), (-1.897, 0.1176, 1.838), (-1.651, 0.1176, 1.838), (-1.897, -0.1176, 1.838), (17.21, -0.1982, -0.04807), (17.21, 0.1982, -0.04807), (20.92, -0.4807, -1.903), (20.92, -0.1982, -0.04807), (20.92, 0.4807, -1.903), (20.92, 0.1982, -0.04807), (18.74, 0.1982, -0.04807), (18.74, -0.1982, -0.04807), (20.92, -0.4807, -3.78), (20.92, 0.4807, -3.78), (20.92, -0.4807, -3.983), (20.92, 0.4807, -3.983), (21.09, -0.4807, -1.903), (21.34, -0.1982, -0.04807), (21.09, 0.4807, -1.903), (21.34, 0.1982, -0.04807), (21.09, -0.4807, -3.78), (21.09, 0.4807, -3.78), (21.14, -0.4807, -3.983), (21.14, 0.4807, -3.983), (17.21, -0.4807, -0.4987), (17.21, 0.4807, -0.4987), (20.92, 0.4807, -0.4987), (20.92, -0.4807, -0.4987), (18.74, -0.4807, -0.4987), (18.74, 0.4807, -0.4987), (21.28, 0.4807, -0.4987), (21.28, -0.4807, -0.4987), (17.21, -0.4123, -0.2734), (17.21, 0.4123, -0.2734), (20.92, 0.4123, -0.2734), (20.92, -0.4123, -0.2734), (18.74, -0.4123, -0.2734), (18.74, 0.4123, -0.2734), (21.31, 0.4123, -0.2734), (21.31, -0.4123, -0.2734), (17.21, -0.2585, -1.903), (17.21, -0.4807, -1.768), (17.21, -0.4156, -1.864), (17.21, 0.4807, -1.768), (17.21, 0.2585, -1.903), (17.21, 0.4156, -1.864), (18.82, 0.4807, -1.768), (18.74, 0.2585, -1.903), (18.76, 0.4156, -1.864), (18.74, -0.2585, -1.903), (18.82, -0.4807, -1.768), (18.76, -0.4156, -1.864), (20.92, -0.2585, -4.187), (20.92, -0.4807, -4.052), (20.92, -0.4156, -4.147), (20.92, 0.4807, -4.052), (20.92, 0.2585, -4.187), (20.92, 0.4156, -4.147), (20.43, 0.4807, -4.052), (20.62, 0.2585, -4.187), (20.56, 0.4156, -4.147), (20.43, -0.4807, -4.052), (20.62, -0.2585, -4.187), (20.56, -0.4156, -4.147), (20.02, 0.4807, -3.78), (19.86, 0.2585, -3.78), (19.91, 0.4156, -3.78), (19.86, -0.2585, -3.78), (20.02, -0.4807, -3.78), (19.91, -0.4156, -3.78), (20.26, -0.4807, -3.983), (20.1, -0.2585, -3.983), (20.15, -0.4156, -3.983), (20.26, 0.4807, -3.983), (20.1, 0.2585, -3.983), (20.15, 0.4156, -3.983), (21.17, -0.4807, -4.052), (21.24, -0.2585, -4.187), (21.22, -0.4156, -4.147), (21.24, 0.2585, -4.187), (21.17, 0.4807, -4.052), (21.22, 0.4156, -4.147), (21.28, 0.5525, -0.4546), (21.09, 0.5525, -1.898), (21.09, -0.5525, -1.898), (21.34, 0.2278, 0.008406), (21.34, -0.2278, 0.008406), (21.28, -0.5525, -0.4546), (21.09, 0.5525, -3.827), (21.09, -0.5525, -3.827), (21.14, 0.5525, -4.035), (21.14, -0.5525, -4.035), (21.31, 0.4739, -0.2231), (21.31, -0.4739, -0.2231), (21.22, -0.4777, -4.204), (21.17, -0.5525, -4.106), (21.24, -0.2971, -4.244), (21.17, 0.5525, -4.106), (21.22, 0.4777, -4.204), (21.24, 0.2971, -4.244), (21.62, 0.5525, -0.4546), (21.43, 0.5525, -1.898), (21.43, -0.5525, -1.898), (21.68, 0.2278, 0.008406), (21.68, -0.2278, 0.008406), (21.62, -0.5525, -0.4546), (21.43, 0.5525, -3.827), (21.43, -0.5525, -3.827), (21.47, 0.5525, -4.035), (21.47, -0.5525, -4.035), (21.65, 0.4739, -0.2231), (21.65, -0.4739, -0.2231), (21.56, -0.4777, -4.204), (21.51, -0.5525, -4.106), (21.58, -0.2971, -4.244), (21.51, 0.5525, -4.106), (21.56, 0.4777, -4.204), (21.58, 0.2971, -4.244), (13.17, -0.35, -2.012), (13.17, -0.6233, 0.2163), (13.17, 0.35, -2.012), (13.17, 0.6233, 0.2163), (13.17, -0.6233, -1.422), (13.17, 0.6233, -1.422), (17.77, 0.6233, -1.422), (17.77, -0.6233, -1.422), (13.17, 0.5653, -1.717), (17.67, 0.5653, -1.717), (17.67, -0.5653, -1.717), (13.17, -0.5653, -1.717), (17.39, -0.35, -2.012), (17.63, -0.4741, -1.842), (18.25, -0.6233, 0.04619), (18.13, -0.6233, 0.2163), (17.63, 0.4741, -1.842), (17.39, 0.35, -2.012), (18.13, 0.6233, 0.2163), (18.25, 0.6233, 0.04619), (13.16, -0.6826, -0.4663), (13.16, -0.2541, 1.219), (13.16, 0.6826, -0.4663), (13.16, 0.2541, 1.219), (14.69, 0.6826, -0.803), (14.57, 0.2541, 0.9262), (14.69, -0.6826, -0.803), (14.57, -0.2541, 0.9262), (13.97, 0.6826, -0.803), (13.91, -0.2541, 1.203), (13.91, 0.2541, 1.203), (13.97, -0.6826, -0.803), (14.24, 0.2541, 1.021), (14.33, -0.6826, -0.803), (14.33, 0.6826, -0.803), (14.24, -0.2541, 1.021), (13.73, 0.6826, -0.803), (13.69, -0.2541, 1.209), (13.69, 0.2541, 1.209), (13.73, -0.6826, -0.803), (17.37, -0.5358, 0.6562), (17.04, -0.09406, 0.9262), (17.04, 0.09406, 0.9262), (17.37, 0.5358, 0.6562), (17.37, -0.6826, -0.803), (17.62, -0.6826, -0.4911), (17.62, 0.6826, -0.4911), (17.37, 0.6826, -0.803), (13.93, -0.6826, 0.4856), (13.16, -0.6826, 0.4856), (14.26, 0.6826, 0.4856), (13.7, 0.6826, 0.4856), (17.41, 0.6826, 0.4856), (13.16, 0.6826, 0.4856), (13.93, 0.6826, 0.4856), (17.41, -0.6826, 0.4856), (13.7, -0.6826, 0.4856), (14.6, -0.6826, 0.4856), (14.6, 0.6826, 0.4856), (14.26, -0.6826, 0.4856), (13.16, 0.5696, 0.7784), (13.92, 0.5664, 0.7767), (13.92, -0.5664, 0.7767), (13.16, -0.5696, 0.7784), (17.23, -0.3625, 0.7694), (13.7, -0.5675, 0.7772), (14.25, 0.5013, 0.776), (14.58, -0.4463, 0.7753), (13.7, 0.5675, 0.7772), (14.58, 0.4463, 0.7753), (17.23, 0.3625, 0.7694), (14.25, -0.5013, 0.776), (9.636, -0.1434, -3.173), (9.332, -0.1434, -2.245), (9.636, 0.1434, -3.173), (9.332, 0.1434, -2.245), (9.7, -0.1434, -3.173), (9.956, -0.1434, -2.245), (9.7, 0.1434, -3.173), (9.956, 0.1434, -2.245), (9.724, -0.1434, -2.709), (9.724, 0.1434, -2.709), (9.948, 0.1434, -2.709), (9.948, -0.1434, -2.709), (9.606, -0.1434, -2.477), (9.606, 0.1434, -2.477), (9.991, 0.1434, -2.477), (9.991, -0.1434, -2.477), (9.719, 0.1434, -2.941), (9.874, 0.1434, -2.941), (9.874, -0.1434, -2.941), (9.719, -0.1434, -2.941)], [], [(1, 856, 855, 0), (2, 1, 0, 3), (238, 29, 6, 214), (237, 218, 10, 31), (771, 778, 811, 817), (33, 875, 859, 854, 850, 848, 844, 840, 836, 834, 14), (221, 219, 11, 15), (19, 35, 313, 311), (30, 864, 858, 860, 851, 853, 847, 849, 845, 839, 843, 841, 837, 833, 831, 11), (235, 221, 15, 27), (39, 33, 14, 26), (40, 4, 228, 800), (791, 788, 818, 828), (35, 28, 306, 313), (215, 227, 19, 7), (36, 35, 19, 23), (38, 36, 23, 27), (5, 41, 212, 224), (34, 37, 22, 18), (227, 231, 23, 19), (32, 38, 27, 15), (789, 785, 824, 822), (37, 39, 26, 22), (231, 235, 27, 23), (59, 61, 39, 37), (54, 60, 38, 32), (56, 59, 37, 34), (60, 58, 36, 38), (58, 57, 35, 36), (51, 56, 34, 29), (61, 55, 33, 39), (52, 861, 864, 30), (57, 50, 28, 35), (55, 874, 875, 33), (251, 237, 31, 53), (776, 779, 808, 810), (111, 4, 40, 121), (51, 29, 43, 63), (239, 28, 42, 243), (281, 125, 67, 247), (248, 65, 90, 260), (87, 140, 142, 127), (140, 123, 154, 142), (252, 70, 66, 246), (121, 40, 49, 123), (243, 42, 71, 255), (9, 13, 241, 240), (85, 63, 67, 46), (135, 137, 83, 81), (126, 125, 64, 48), (42, 62, 66, 70, 71), (73, 51, 63, 85), (28, 50, 62, 42), (257, 251, 53, 75), (77, 872, 874, 55), (79, 880, 855, 856, 879, 72, 50, 57), (74, 866, 861, 52), (83, 77, 55, 61), (73, 78, 56, 51), (80, 79, 57, 58), (82, 80, 58, 60), (78, 81, 59, 56), (76, 82, 60, 54), (81, 83, 61, 59), (253, 69, 68, 254), (63, 43, 68, 69, 67), (130, 136, 82, 76), (132, 135, 81, 78), (136, 134, 80, 82), (134, 133, 79, 80), (44, 132, 78, 73), (137, 131, 77, 83), (45, 130, 76, 870, 869, 865, 866, 74), (133, 128, 72, 879, 877, 878, 880, 79), (131, 129, 75, 868, 867, 871, 872, 77), (284, 257, 75, 129), (44, 73, 85, 139), (187, 185, 178, 173), (139, 85, 46, 141), (62, 84, 87, 66), (124, 127, 86, 65), (160, 157, 169, 170), (50, 72, 84, 62), (95, 94, 103, 102), (258, 48, 88, 262), (65, 86, 91, 90), (48, 64, 89, 88), (266, 92, 105, 277), (88, 89, 96, 97), (267, 95, 102, 210), (260, 90, 99, 268), (289, 274, 103, 272), (286, 285, 100, 101), (209, 286, 101, 211), (274, 287, 102, 103), (262, 88, 97, 270), (90, 91, 98, 99), (265, 93, 100, 273), (93, 92, 101, 100), (278, 275, 107, 106), (94, 95, 106, 107), (264, 94, 107, 275), (92, 93, 104, 105), (47, 110, 153, 150), (41, 122, 110, 47), (153, 143, 162, 161, 144), (5, 109, 122, 41), (217, 280, 112, 9), (13, 9, 112, 114), (16, 4, 111, 116), (8, 12, 113, 108), (25, 13, 114, 120), (5, 17, 115, 109), (20, 16, 116, 117), (24, 20, 117, 119), (17, 21, 118, 115), (12, 24, 119, 113), (21, 25, 120, 118), (138, 121, 123, 140), (156, 147, 167, 168), (128, 111, 121, 138), (127, 142, 159, 158, 86), (110, 141, 143, 153), (66, 87, 127, 124), (141, 46, 126, 143), (46, 67, 125, 126), (155, 148, 151, 152), (123, 49, 149, 154), (249, 64, 125, 281), (72, 128, 138, 84), (160, 163, 48, 258, 259, 86, 158, 157), (84, 138, 140, 87), (142, 154, 147, 156, 159), (122, 139, 141, 110), (146, 145, 165, 166), (109, 44, 139, 122), (280, 284, 129, 112), (114, 112, 129, 131), (116, 111, 128, 133), (108, 113, 130, 45), (120, 114, 131, 137), (109, 115, 132, 44), (117, 116, 133, 134), (119, 117, 134, 136), (115, 118, 135, 132), (113, 119, 136, 130), (118, 120, 137, 135), (184, 182, 176, 179), (786, 790, 829, 825), (143, 126, 48, 163, 162), (146, 155, 152, 145), (180, 186, 172, 175), (172, 173, 178, 179, 176, 177, 174, 175), (183, 181, 174, 177), (163, 160, 161), (162, 163, 161), (153, 144, 145, 152), (155, 146, 147, 154), (152, 151, 150, 153), (148, 155, 154, 149), (144, 164, 165, 145), (167, 147, 146, 166), (169, 157, 156, 168), (171, 161, 160, 170), (180, 175, 174, 181), (182, 169, 168, 183), (184, 179, 178, 185), (186, 165, 164, 187), (144, 161, 171, 164), (157, 158, 156), (159, 156, 158), (172, 186, 187, 173), (170, 184, 185, 171), (176, 182, 183, 177), (166, 180, 181, 167), (168, 167, 181, 183), (166, 165, 186, 180), (182, 184, 191, 190), (164, 171, 185, 187), (191, 189, 193, 195), (169, 182, 190, 188), (170, 169, 188, 189), (184, 170, 189, 191), (194, 195, 199, 198), (188, 190, 194, 192), (190, 191, 195, 194), (189, 188, 192, 193), (199, 197, 201, 203), (193, 192, 196, 197), (195, 193, 197, 199), (192, 194, 198, 196), (203, 201, 205, 207), (196, 198, 202, 200), (198, 199, 203, 202), (197, 196, 200, 201), (206, 207, 211, 210), (200, 202, 206, 204), (202, 203, 207, 206), (201, 200, 204, 205), (209, 208, 210, 211), (205, 204, 208, 209), (207, 205, 209, 211), (204, 206, 210, 208), (108, 45, 283, 279), (279, 283, 350, 348), (65, 248, 282, 124), (248, 249, 281, 282), (8, 108, 279, 216), (250, 236, 342, 344), (93, 265, 276, 104), (265, 264, 275, 276), (105, 104, 276, 277), (277, 276, 275, 278), (94, 264, 272, 103), (264, 265, 273, 272), (91, 263, 271, 98), (263, 262, 270, 271), (287, 208, 210, 102), (285, 288, 273, 100), (288, 289, 272, 273), (89, 261, 269, 96), (261, 260, 268, 269), (92, 266, 211, 101), (266, 267, 210, 211), (95, 267, 278, 106), (267, 266, 277, 278), (86, 259, 263, 91), (259, 258, 262, 263), (45, 74, 256, 283), (217, 216, 338, 339), (70, 252, 255, 71), (252, 253, 254, 255), (74, 52, 250, 256), (251, 257, 347, 345), (778, 775, 815, 811), (790, 791, 828, 829), (43, 242, 254, 68), (242, 243, 255, 254), (69, 253, 247, 67), (253, 252, 246, 247), (64, 249, 261, 89), (249, 248, 260, 261), (124, 282, 246, 66), (282, 281, 247, 246), (29, 238, 242, 43), (238, 239, 243, 242), (21, 17, 223, 213), (12, 8, 244, 245), (52, 30, 236, 250), (236, 219, 341, 342), (22, 26, 234, 230), (230, 234, 235, 231), (788, 789, 822, 818), (49, 40, 800, 802), (18, 22, 230, 226), (226, 230, 231, 227), (765, 776, 810, 813), (16, 20, 222, 225), (6, 18, 226, 214), (214, 226, 227, 215), (775, 774, 814, 815), (784, 786, 825, 809), (13, 25, 229, 241), (785, 783, 823, 824), (26, 14, 220, 234), (234, 220, 221, 235), (14, 10, 218, 220), (220, 218, 219, 221), (24, 12, 245, 232), (772, 768, 820, 812), (30, 11, 219, 236), (256, 250, 344, 346), (28, 239, 215, 7), (238, 214, 290, 292), (269, 268, 289, 288), (96, 269, 288, 285), (271, 270, 209, 208), (98, 271, 208, 287), (99, 98, 287, 274), (270, 97, 286, 209), (97, 96, 285, 286), (268, 99, 274, 289), (292, 290, 294, 296), (239, 238, 292, 293), (214, 215, 291, 290), (215, 239, 293, 291), (295, 297, 301, 299), (293, 292, 296, 297), (291, 293, 297, 295), (290, 291, 295, 294), (298, 299, 303, 302), (294, 295, 299, 298), (296, 294, 298, 300), (297, 296, 300, 301), (305, 304, 683, 678), (300, 298, 302, 454, 455, 443, 460, 453, 449, 447, 462, 461, 451, 457, 459, 500, 501, 503, 498, 552, 553, 544, 551, 547, 548, 591, 583, 590, 584, 587, 582, 628, 629, 631, 626, 682, 680, 676, 683, 304), (301, 300, 304, 305), (299, 301, 305, 678, 677, 681, 679, 632, 633, 630, 627, 588, 589, 585, 586, 592, 593, 549, 550, 545, 546, 554, 555, 505, 504, 502, 499, 463, 458, 452, 446, 464, 448, 450, 465, 444, 445, 456, 442, 303), (312, 310, 318, 320), (308, 312, 320, 316), (34, 18, 310, 312), (6, 29, 308, 309), (28, 7, 307, 306), (7, 19, 311, 307), (29, 34, 312, 308), (18, 6, 309, 310), (316, 320, 328, 324), (317, 316, 324, 325), (310, 309, 317, 318), (306, 307, 315, 314), (313, 306, 314, 321), (311, 313, 321, 319), (307, 311, 319, 315), (309, 308, 316, 317), (327, 329, 337, 671, 669, 663, 661, 607, 609, 617, 615, 623, 611, 573, 571, 575, 577, 543, 541, 539, 527, 525, 537, 497, 475, 477, 491, 479, 481, 409, 407, 437, 431, 421, 419, 429, 423, 417, 415, 335), (329, 322, 330, 337), (320, 318, 326, 328), (318, 317, 325, 326), (314, 315, 323, 322), (321, 314, 322, 329), (319, 321, 329, 327), (315, 319, 327, 323), (337, 330, 670, 671), (332, 336, 672, 673), (323, 327, 335, 331), (325, 324, 332, 673, 665, 667, 675, 625, 605, 603, 613, 621, 619, 569, 567, 579, 581, 523, 521, 535, 529, 533, 531, 493, 495, 485, 483, 487, 489, 405, 403, 439, 441, 433, 435, 425, 427, 413, 411, 333), (324, 328, 336, 332), (328, 326, 334, 410, 412, 426, 424, 434, 432, 440, 438, 402, 404, 488, 486, 482, 484, 494, 492, 530, 532, 528, 534, 520, 522, 580, 578, 566, 568, 618, 620, 612, 602, 604, 624, 674, 666, 664, 672, 336), (326, 325, 333, 334), (322, 323, 331, 414, 416, 422, 428, 418, 420, 430, 436, 406, 408, 480, 478, 490, 476, 474, 496, 536, 524, 526, 538, 540, 542, 576, 574, 570, 572, 610, 622, 614, 616, 608, 606, 660, 662, 668, 670, 330), (340, 343, 357, 354), (349, 339, 353, 363), (342, 341, 355, 356), (338, 348, 362, 352), (343, 345, 359, 357), (341, 340, 354, 355), (218, 237, 343, 340), (237, 251, 345, 343), (284, 280, 349, 351), (219, 218, 340, 341), (283, 256, 346, 350), (257, 284, 351, 347), (216, 279, 348, 338), (280, 217, 339, 349), (359, 361, 373, 690, 692, 694, 698, 702, 700, 696, 704, 714, 708, 706, 712, 718, 716, 710, 720, 371), (360, 358, 370, 721, 711, 717, 719, 713, 707, 709, 715, 705, 697, 701, 703, 699, 695, 693, 691, 372), (361, 365, 377, 750, 746, 744, 752, 758, 754, 756, 762, 760, 684, 686, 688, 373), (364, 360, 372, 689, 687, 685, 761, 763, 757, 755, 759, 753, 745, 747, 751, 376), (354, 357, 658, 649, 648, 643, 645, 641, 639, 595, 597, 601, 599, 563, 565, 559, 557, 561, 519, 509, 507, 515, 517, 513, 511, 467, 469, 473, 471, 383, 385, 381, 379, 395, 397, 393, 391, 387, 389, 399, 400, 368), (363, 353, 367, 375), (350, 346, 360, 364), (347, 351, 365, 361), (346, 344, 358, 360), (345, 347, 361, 359), (348, 350, 364, 362), (339, 338, 352, 353), (344, 342, 356, 358), (351, 349, 363, 365), (374, 724, 725, 375), (366, 374, 375, 367), (376, 751, 750, 377), (372, 691, 690, 373), (370, 655, 654, 371), (362, 364, 376, 748, 743, 741, 738, 734, 737, 731, 728, 732, 727, 723, 724, 374), (353, 352, 366, 367), (358, 356, 659, 653, 651, 635, 637, 657, 655, 370), (365, 363, 375, 725, 722, 726, 733, 729, 730, 736, 735, 739, 740, 742, 749, 377), (355, 354, 368, 369), (357, 359, 371, 654, 656, 636, 634, 650, 652, 658), (352, 362, 374, 366), (356, 355, 369, 398, 401, 388, 386, 390, 392, 396, 394, 378, 380, 384, 382, 470, 472, 468, 466, 510, 512, 516, 514, 506, 508, 518, 560, 556, 558, 564, 562, 598, 600, 596, 594, 638, 640, 644, 642, 647, 646, 659), (701, 700, 702, 703), (603, 602, 612, 613), (529, 528, 532, 533), (662, 663, 669, 668), (509, 508, 506, 507), (512, 513, 517, 516), (501, 502, 504, 503), (554, 553, 552, 555), (617, 616, 614, 615), (513, 512, 510, 511), (605, 604, 602, 603), (694, 695, 699, 698), (426, 427, 425, 424), (384, 385, 383, 382), (455, 456, 445, 443), (663, 662, 660, 661), (450, 449, 453, 465), (526, 527, 539, 538), (644, 645, 643, 642), (604, 605, 625, 624), (667, 666, 674, 675), (516, 517, 515, 514), (477, 476, 490, 491), (480, 481, 479, 478), (648, 647, 642, 643), (639, 638, 594, 595), (599, 598, 562, 563), (557, 556, 560, 561), (507, 506, 514, 515), (511, 510, 466, 467), (471, 470, 382, 383), (379, 378, 394, 395), (391, 390, 386, 387), (400, 398, 369, 368), (558, 559, 565, 564), (549, 548, 547, 550), (587, 589, 588, 582), (569, 568, 566, 567), (451, 452, 458, 457), (636, 637, 635, 634), (697, 696, 700, 701), (488, 489, 487, 486), (524, 525, 527, 526), (631, 633, 632, 626), (447, 448, 464, 462), (472, 473, 469, 468), (421, 420, 418, 419), (664, 665, 673, 672), (675, 674, 624, 625), (613, 612, 620, 621), (567, 566, 578, 579), (521, 520, 534, 535), (531, 530, 492, 493), (483, 482, 486, 487), (403, 402, 438, 439), (435, 434, 424, 425), (411, 410, 334, 333), (679, 682, 626, 632), (627, 628, 582, 588), (586, 590, 583, 592), (550, 547, 551, 545), (555, 552, 498, 505), (499, 500, 459, 463), (446, 461, 462, 464), (465, 453, 460, 444), (442, 454, 302, 303), (745, 744, 746, 747), (449, 450, 448, 447), (489, 488, 404, 405), (495, 494, 484, 485), (637, 636, 656, 657), (733, 732, 728, 729), (735, 734, 738, 739), (749, 748, 376, 377), (401, 399, 389, 388), (685, 684, 760, 761), (564, 565, 563, 562), (388, 389, 387, 386), (528, 529, 535, 534), (422, 423, 429, 428), (544, 546, 545, 551), (640, 641, 645, 644), (508, 509, 519, 518), (646, 649, 658, 652, 653, 659), (494, 495, 493, 492), (430, 431, 437, 436), (698, 699, 703, 702), (704, 705, 715, 714), (712, 713, 719, 718), (720, 721, 370, 371), (608, 609, 607, 606), (596, 597, 595, 594), (559, 558, 556, 557), (474, 475, 497, 496), (409, 408, 406, 407), (393, 392, 390, 391), (502, 501, 500, 499), (680, 681, 677, 676), (452, 451, 461, 446), (743, 742, 740, 741), (707, 706, 708, 709), (727, 726, 722, 723), (413, 412, 410, 411), (485, 484, 482, 483), (420, 421, 431, 430), (533, 532, 530, 531), (408, 409, 481, 480), (649, 646, 647, 648), (576, 577, 575, 574), (681, 680, 682, 679), (706, 707, 713, 712), (693, 692, 690, 691), (456, 455, 454, 442), (553, 554, 546, 544), (686, 687, 689, 688), (380, 381, 385, 384), (756, 757, 763, 762), (457, 458, 463, 459), (737, 736, 730, 731), (619, 618, 568, 569), (653, 652, 650, 651), (629, 630, 633, 631), (433, 432, 434, 435), (731, 730, 729, 728), (711, 710, 716, 717), (695, 694, 692, 693), (440, 441, 439, 438), (668, 669, 671, 670), (591, 593, 592, 583), (641, 640, 638, 639), (744, 745, 753, 752), (473, 472, 470, 471), (726, 727, 732, 733), (525, 524, 536, 537), (543, 542, 540, 541), (476, 477, 475, 474), (618, 619, 621, 620), (427, 426, 412, 413), (696, 697, 705, 704), (503, 504, 505, 498), (742, 743, 748, 749), (542, 543, 577, 576), (661, 660, 606, 607), (615, 614, 622, 623), (571, 570, 574, 575), (541, 540, 538, 539), (537, 536, 496, 497), (491, 490, 478, 479), (407, 406, 436, 437), (419, 418, 428, 429), (415, 414, 331, 335), (523, 522, 520, 521), (676, 677, 678, 683), (601, 600, 598, 599), (584, 585, 589, 587), (392, 393, 397, 396), (600, 601, 597, 596), (755, 754, 758, 759), (741, 740, 739, 738), (441, 440, 432, 433), (610, 611, 623, 622), (657, 656, 654, 655), (585, 584, 590, 586), (580, 581, 579, 578), (581, 580, 522, 523), (573, 572, 570, 571), (518, 519, 561, 560), (630, 629, 628, 627), (399, 401, 398, 400), (757, 756, 754, 755), (634, 635, 651, 650), (381, 380, 378, 379), (548, 549, 593, 591), (468, 469, 467, 466), (405, 404, 402, 403), (687, 686, 684, 685), (416, 417, 423, 422), (717, 716, 718, 719), (396, 397, 395, 394), (747, 746, 750, 751), (710, 711, 721, 720), (752, 753, 759, 758), (762, 763, 761, 760), (688, 689, 372, 373), (417, 416, 414, 415), (723, 722, 725, 724), (709, 708, 714, 715), (616, 617, 609, 608), (443, 445, 444, 460), (572, 573, 611, 610), (665, 664, 666, 667), (736, 737, 734, 735), (773, 770, 769, 768), (781, 773, 768, 772), (764, 777, 776, 765), (777, 780, 779, 776), (780, 781, 772, 779), (764, 765, 783, 782), (782, 783, 785, 799), (786, 787, 799, 785, 789, 788, 791, 790), (784, 798, 787, 786), (798, 782, 799, 787), (774, 792, 798, 784), (792, 764, 782, 798), (778, 771, 797, 796), (796, 797, 781, 780), (775, 778, 796, 795), (795, 796, 780, 777), (774, 775, 795, 792), (792, 795, 777, 764), (771, 766, 794, 797), (797, 794, 773, 781), (766, 767, 793, 794), (794, 793, 770, 773), (233, 240, 819, 816), (802, 800, 809, 825), (229, 213, 808, 812), (213, 223, 810, 808), (804, 803, 818, 822), (800, 228, 814, 809), (222, 232, 817, 811), (223, 224, 813, 810), (225, 222, 811, 815), (241, 229, 812, 820), (224, 212, 823, 813), (228, 225, 815, 814), (807, 233, 816, 821), (232, 245, 826, 817), (803, 806, 828, 818), (240, 241, 820, 819), (244, 807, 821, 827), (801, 804, 822, 824), (212, 801, 824, 823), (805, 802, 825, 829), (245, 244, 827, 826), (806, 805, 829, 828), (149, 49, 802, 805), (150, 151, 803, 804), (4, 16, 225, 228), (779, 772, 812, 808), (47, 150, 804, 801), (17, 5, 224, 223), (767, 766, 826, 827), (217, 9, 240, 233), (151, 148, 806, 803), (148, 149, 805, 806), (768, 769, 819, 820), (793, 767, 827, 821), (8, 216, 807, 244), (20, 24, 232, 222), (769, 770, 816, 819), (770, 793, 821, 816), (216, 217, 233, 807), (41, 47, 801, 212), (25, 21, 213, 229), (783, 765, 813, 823), (766, 771, 817, 826), (774, 784, 809, 814), (851, 850, 854, 852, 853), (14, 834, 830, 832, 836, 840, 842, 838, 844, 848, 846, 852, 854, 859, 857, 863, 31, 10), (853, 852, 846, 847), (849, 848, 850, 851), (848, 849, 847, 846), (860, 859, 875, 874, 872, 871, 869, 870, 873, 876), (873, 870, 76, 54), (841, 840, 844, 845), (877, 2, 3, 878), (862, 868, 75, 53), (834, 835, 831, 830), (876, 873, 54, 32), (863, 862, 53, 31), (869, 871, 867, 865), (840, 841, 843, 842), (856, 1, 2, 877, 879), (859, 860, 858, 857), (865, 867, 868, 862, 863, 857, 858, 864, 861, 866), (833, 832, 830, 831), (839, 838, 842, 843), (878, 3, 0, 855, 880), (845, 844, 838, 839), (835, 834, 836, 837), (837, 836, 832, 833), (11, 831, 835, 837, 841, 845, 849, 851, 860, 876, 32, 15), (881, 882, 884, 883), (883, 884, 888, 887), (887, 888, 886, 885), (885, 886, 882, 881), (883, 887, 885, 881), (888, 884, 882, 886), (889, 890, 892, 891), (891, 892, 896, 895), (895, 896, 894, 893), (893, 894, 890, 889), (891, 895, 893, 889), (896, 892, 890, 894), (927, 930, 900, 899), (911, 909, 904, 903), (931, 934, 902, 901), (907, 908, 898, 897), (942, 931, 901, 910), (936, 929, 898, 908), (936, 908, 914, 944), (928, 938, 907, 897), (920, 918, 908, 907), (899, 900, 906, 905), (901, 902, 912, 910), (934, 940, 912, 902), (950, 942, 910, 920), (917, 919, 909, 911), (948, 944, 914, 921), (939, 909, 915, 945), (918, 912, 916, 921), (919, 906, 913, 922), (909, 919, 922, 915), (908, 918, 921, 914), (956, 955, 924, 925), (905, 906, 919, 917), (938, 950, 920, 907), (910, 912, 918, 920), (952, 954, 925, 924), (958, 957, 926, 923), (962, 956, 925, 954), (960, 958, 923, 951), (955, 959, 952, 924), (962, 959, 960, 961), (957, 961, 953, 926), (959, 962, 954, 952), (923, 926, 953, 951), (960, 951, 953, 961), (905, 917, 949, 937), (937, 949, 950, 938), (912, 940, 946, 916), (940, 939, 945, 946), (922, 913, 943, 947), (947, 943, 944, 948), (917, 911, 941, 949), (949, 941, 942, 950), (904, 909, 939, 933), (933, 939, 940, 934), (899, 905, 937, 927), (927, 937, 938, 928), (906, 935, 943, 913), (935, 936, 944, 943), (906, 900, 930, 935), (935, 930, 929, 936), (911, 903, 932, 941), (941, 932, 931, 942), (903, 904, 933, 932), (932, 933, 934, 931), (897, 898, 929, 928), (928, 929, 930, 927), (947, 948, 962, 961), (922, 947, 961, 957), (946, 945, 960, 959), (916, 946, 959, 955), (945, 915, 958, 960), (948, 921, 956, 962), (915, 922, 957, 958), (921, 916, 955, 956), (1019, 964, 966, 1020), (1020, 966, 968, 1021), (1021, 968, 970, 1022), (1022, 970, 972, 1023), (1023, 972, 974, 1024), (1024, 974, 976, 1025), (966, 964, 978, 976, 974, 972, 970, 968), (1025, 976, 978, 1026), (1026, 978, 964, 1019), (977, 963, 979, 986), (986, 979, 987, 994), (963, 965, 980, 979), (967, 969, 982, 981), (973, 975, 985, 984), (969, 971, 983, 982), (975, 977, 986, 985), (965, 967, 981, 980), (971, 973, 984, 983), (991, 992, 1000, 999), (984, 985, 993, 992), (982, 983, 991, 990), (980, 981, 989, 988), (985, 986, 994, 993), (983, 984, 992, 991), (981, 982, 990, 989), (979, 980, 988, 987), (1001, 1002, 1010, 1009), (989, 990, 998, 997), (987, 988, 996, 995), (994, 987, 995, 1002), (992, 993, 1001, 1000), (990, 991, 999, 998), (988, 989, 997, 996), (993, 994, 1002, 1001), (1003, 1004, 1005, 1006, 1007, 1008, 1009, 1010), (999, 1000, 1008, 1007), (997, 998, 1006, 1005), (995, 996, 1004, 1003), (1002, 995, 1003, 1010), (1000, 1001, 1009, 1008), (998, 999, 1007, 1006), (996, 997, 1005, 1004), (977, 1018, 1011, 963), (975, 1017, 1018, 977), (973, 1016, 1017, 975), (971, 1015, 1016, 973), (969, 1014, 1015, 971), (967, 1013, 1014, 969), (965, 1012, 1013, 967), (963, 1011, 1012, 965), (1024, 1025, 1037, 1035), (1016, 1015, 1034, 1036), (1025, 1026, 1039, 1037), (1017, 1016, 1036, 1038), (1026, 1019, 1042, 1039), (1018, 1017, 1038, 1040), (1019, 1020, 1027, 1042), (1011, 1018, 1040, 1041), (1072, 1039, 1042, 1073), (1037, 1039, 1047, 1045), (1040, 1038, 1046, 1048), (1070, 1033, 1035, 1071), (1069, 1031, 1033, 1070), (1068, 1029, 1031, 1069), (1067, 1027, 1029, 1068), (1073, 1042, 1027, 1067), (1015, 1014, 1032, 1034), (1023, 1024, 1035, 1033), (1014, 1013, 1030, 1032), (1022, 1023, 1033, 1031), (1013, 1012, 1028, 1030), (1021, 1022, 1031, 1029), (1012, 1011, 1041, 1028), (1020, 1021, 1029, 1027), (1061, 1043, 1052, 1050), (1064, 1063, 1065, 1051), (1072, 1040, 1048, 1075), (1071, 1035, 1043, 1074), (1038, 1036, 1044, 1046), (1035, 1037, 1045, 1043), (1079, 1064, 1057, 1080), (1103, 1100, 1082, 1081), (1102, 1099, 1085, 1086), (1076, 1061, 1062, 1077), (1074, 1043, 1061, 1076), (1062, 1061, 1050, 1066), (1051, 1065, 1066, 1050, 1052, 1059, 1060, 1058), (1080, 1057, 1047, 1075), (1049, 1048, 1046, 1044, 1053, 1054, 1055, 1056), (1047, 1057, 1058, 1060), (1045, 1047, 1060, 1059), (1063, 1062, 1066, 1065), (1057, 1064, 1051, 1058), (1043, 1045, 1059, 1052), (1049, 1080, 1075, 1048), (1044, 1074, 1076, 1053), (1053, 1076, 1077, 1054), (1054, 1077, 1078, 1055), (1055, 1078, 1079, 1056), (1056, 1079, 1080, 1049), (1036, 1071, 1074, 1044), (1039, 1072, 1075, 1047), (1041, 1073, 1067, 1028), (1028, 1067, 1068, 1030), (1030, 1068, 1069, 1032), (1032, 1069, 1070, 1034), (1034, 1070, 1071, 1036), (1040, 1072, 1073, 1041), (1087, 1086, 1110, 1120), (1090, 1089, 1112, 1113), (1100, 1102, 1086, 1082), (1104, 1101, 1083, 1084), (1101, 1103, 1081, 1083), (1099, 1104, 1084, 1085), (1081, 1082, 1106, 1105), (1086, 1085, 1109, 1110), (1115, 1087, 1092, 1088), (1116, 1091, 1089, 1090), (1116, 1090, 1113, 1122), (1088, 1092, 1114, 1111), (1078, 1077, 1098, 1093), (1062, 1063, 1096, 1097), (1077, 1062, 1097, 1098), (1064, 1079, 1094, 1095), (1079, 1078, 1093, 1094), (1063, 1064, 1095, 1096), (1093, 1098, 1104, 1099), (1097, 1096, 1103, 1101), (1098, 1097, 1101, 1104), (1095, 1094, 1102, 1100), (1094, 1093, 1099, 1102), (1096, 1095, 1100, 1103), (1118, 1117, 1121, 1120, 1119, 1122), (1113, 1112, 1118, 1122), (1111, 1114, 1120, 1121), (1083, 1081, 1105, 1107), (1085, 1084, 1108, 1109), (1115, 1088, 1111, 1121), (1091, 1083, 1107, 1118), (1089, 1091, 1118, 1112), (1082, 1115, 1121, 1106), (1109, 1108, 1122, 1119), (1105, 1106, 1121, 1117), (1107, 1105, 1117, 1118), (1110, 1109, 1119, 1120), (1084, 1116, 1122, 1108), (1084, 1083, 1091, 1116), (1082, 1086, 1087, 1115), (1092, 1087, 1120, 1114), (1151, 1123, 1124, 1152), (1156, 1129, 1128, 1153), (1125, 1131, 1139, 1135), (1155, 1130, 1123, 1151), (1190, 1193, 1178, 1181), (1129, 1124, 1123, 1130), (1128, 1129, 1130, 1126), (1169, 1147, 1143, 1160), (1154, 1126, 1130, 1155), (1152, 1124, 1129, 1156), (1133, 1189, 1180, 1172), (1174, 1134, 1142, 1199), (1133, 1172, 1195, 1141), (1183, 1132, 1134, 1192), (1165, 1127, 1132, 1183), (1171, 1175, 1198, 1196), (1125, 1146, 1147, 1169), (1192, 1134, 1174, 1177), (1131, 1187, 1189, 1133), (1142, 1140, 1207, 1209), (1186, 1184, 1193, 1190), (1178, 1175, 1171, 1181), (1196, 1198, 1218, 1215), (1199, 1142, 1209, 1216), (1135, 1139, 1208, 1203), (1128, 1126, 1136, 1138), (1132, 1127, 1137, 1140), (1134, 1132, 1140, 1142), (1131, 1133, 1141, 1139), (1146, 1125, 1135, 1150), (1153, 1128, 1138, 1157), (1127, 1145, 1149, 1137), (1154, 1146, 1150, 1158), (1200, 1199, 1216, 1217), (1165, 1148, 1145, 1127), (1125, 1169, 1187, 1131), (1162, 1144, 1148, 1165), (1168, 1166, 1184, 1186), (1163, 1166, 1168, 1159), (1126, 1154, 1158, 1136), (1145, 1153, 1157, 1149), (1140, 1137, 1202, 1207), (1144, 1152, 1156, 1148), (1146, 1154, 1155, 1147), (1147, 1155, 1151, 1143), (1148, 1156, 1153, 1145), (1143, 1151, 1152, 1144), (1166, 1163, 1164, 1167), (1167, 1164, 1162, 1165), (1159, 1168, 1170, 1161), (1161, 1170, 1169, 1160), (1181, 1171, 1173, 1182), (1182, 1173, 1172, 1180), (1175, 1178, 1179, 1176), (1176, 1179, 1177, 1174), (1184, 1166, 1167, 1185), (1185, 1167, 1165, 1183), (1190, 1181, 1182, 1191), (1191, 1182, 1180, 1189), (1193, 1184, 1185, 1194), (1194, 1185, 1183, 1192), (1168, 1186, 1188, 1170), (1170, 1188, 1187, 1169), (1195, 1172, 1173, 1197), (1197, 1173, 1171, 1196), (1186, 1190, 1191, 1188), (1188, 1191, 1189, 1187), (1178, 1193, 1194, 1179), (1179, 1194, 1192, 1177), (1174, 1199, 1200, 1176), (1176, 1200, 1198, 1175), (1159, 1161, 1160, 1143, 1144, 1162, 1164, 1163), (1209, 1207, 1225, 1227), (1211, 1204, 1222, 1229), (1215, 1218, 1236, 1233), (1203, 1208, 1226, 1221), (1218, 1217, 1235, 1236), (1207, 1202, 1220, 1225), (1198, 1200, 1217, 1218), (1149, 1157, 1211, 1201), (1195, 1197, 1213, 1214), (1137, 1149, 1201, 1202), (1139, 1141, 1210, 1208), (1158, 1150, 1206, 1212), (1157, 1138, 1204, 1211), (1138, 1136, 1205, 1204), (1136, 1158, 1212, 1205), (1141, 1195, 1214, 1210), (1197, 1196, 1215, 1213), (1150, 1135, 1203, 1206), (1227, 1228, 1232, 1231, 1233, 1236, 1235, 1234), (1229, 1222, 1223, 1230), (1220, 1221, 1226, 1225), (1225, 1226, 1228, 1227), (1220, 1219, 1224, 1221), (1219, 1229, 1230, 1224), (1210, 1214, 1232, 1228), (1205, 1212, 1230, 1223), (1216, 1209, 1227, 1234), (1202, 1201, 1219, 1220), (1208, 1210, 1228, 1226), (1214, 1213, 1231, 1232), (1204, 1205, 1223, 1222), (1213, 1215, 1233, 1231), (1201, 1211, 1229, 1219), (1206, 1203, 1221, 1224), (1217, 1216, 1234, 1235), (1212, 1206, 1224, 1230), (1241, 1238, 1240, 1242), (1239, 1245, 1246, 1253, 1254), (1243, 1256, 1251, 1244), (1255, 1240, 1238, 1252), (1244, 1251, 1252, 1238, 1241), (1247, 1244, 1241, 1248), (1246, 1243, 1244, 1247), (1245, 1242, 1243, 1246), (1248, 1241, 1242, 1245), (1237, 1248, 1245, 1239), (1242, 1240, 1255, 1256, 1243), (1249, 1250, 1247, 1248, 1237), (1239, 1254, 1249, 1237), (1249, 1254, 1253, 1250), (1255, 1252, 1251, 1256), (1253, 1246, 1247, 1250), (1257, 1286, 1290, 1259), (1261, 1295, 1289, 1283, 1284), (1276, 1293, 1286, 1257), (1281, 1282, 1292, 1294, 1263), (1275, 1260, 1258, 1274), (1261, 1284, 1281, 1263), (1271, 1261, 1263, 1270), (1271, 1287, 1295, 1261), (1273, 1288, 1291, 1265), (1273, 1265, 1268, 1276), (1269, 1267, 1266, 1272), (1270, 1296, 1285, 1268), (1263, 1294, 1296, 1270), (1262, 1269, 1272, 1264), (1265, 1291, 1287, 1271), (1265, 1271, 1270, 1268), (1259, 1273, 1276, 1257), (1259, 1290, 1288, 1273), (1267, 1275, 1274, 1266), (1268, 1285, 1293, 1276), (1279, 1278, 1301, 1307), (1279, 1262, 1264, 1278), (1281, 1284, 1283, 1282), (1283, 1289, 1292, 1282), (1290, 1286, 1300, 1297), (1286, 1293, 1302, 1300), (1291, 1288, 1305, 1298), (1296, 1294, 1304, 1308), (1287, 1291, 1298, 1303), (1289, 1295, 1306, 1307, 1280), (1294, 1292, 1277, 1301, 1304), (1295, 1287, 1303, 1306), (1285, 1296, 1308, 1299), (1288, 1290, 1297, 1305), (1293, 1285, 1299, 1302), (1292, 1289, 1280, 1277), (1303, 1298, 1267, 1269), (1304, 1301, 1278, 1264), (1299, 1308, 1272, 1266), (1302, 1299, 1266, 1274), (1307, 1301, 1277, 1280), (1300, 1302, 1274, 1258), (1308, 1304, 1264, 1272), (1307, 1306, 1262, 1279), (1306, 1303, 1269, 1262), (1305, 1297, 1260, 1275), (1297, 1300, 1258, 1260), (1298, 1305, 1275, 1267), (1321, 1310, 1312, 1322), (1322, 1312, 1316, 1323), (1323, 1316, 1314, 1324), (1324, 1314, 1310, 1321), (1311, 1315, 1313, 1309), (1316, 1312, 1310, 1314), (1327, 1320, 1317, 1328), (1326, 1319, 1320, 1327), (1325, 1318, 1319, 1326), (1328, 1317, 1318, 1325), (1320, 1324, 1321, 1317), (1319, 1323, 1324, 1320), (1318, 1322, 1323, 1319), (1317, 1321, 1322, 1318), (1309, 1328, 1325, 1311), (1311, 1325, 1326, 1315), (1315, 1326, 1327, 1313), (1313, 1327, 1328, 1309)])
me_cube.polygons.foreach_set('material_index', [0, 0, 0, 0, 0, 0, 0, 0, 0, 0, 0, 0, 0, 0, 0, 0, 0, 0, 0, 0, 0, 0, 0, 0, 0, 0, 0, 0, 0, 0, 0, 0, 0, 0, 0, 0, 0, 0, 0, 0, 0, 0, 0, 0, 0, 0, 0, 0, 0, 0, 0, 0, 0, 0, 0, 0, 0, 0, 0, 0, 0, 0, 0, 0, 0, 0, 0, 0, 0, 0, 0, 0, 0, 0, 0, 1, 0, 0, 0, 0, 0, 0, 0, 0, 0, 0, 0, 0, 0, 0, 0, 0, 0, 0, 0, 0, 0, 0, 0, 0, 0, 0, 0, 0, 0, 0, 0, 0, 0, 0, 0, 0, 0, 0, 0, 0, 0, 0, 0, 0, 0, 0, 0, 0, 0, 0, 0, 0, 0, 0, 0, 0, 0, 0, 0, 0, 0, 0, 0, 0, 0, 0, 0, 0, 0, 0, 0, 0, 0, 0, 0, 0, 0, 0, 0, 0, 0, 0, 0, 0, 0, 0, 0, 0, 0, 0, 0, 0, 0, 0, 0, 0, 0, 0, 0, 0, 0, 0, 0, 0, 0, 0, 0, 0, 0, 0, 0, 0, 0, 0, 0, 0, 0, 0, 0, 0, 0, 0, 0, 0, 0, 0, 0, 0, 1, 0, 0, 0, 1, 0, 0, 0, 0, 0, 0, 0, 0, 0, 0, 0, 0, 0, 0, 0, 0, 0, 0, 0, 1, 1, 0, 0, 0, 1, 0, 0, 0, 0, 0, 0, 0, 0, 0, 0, 0, 0, 0, 0, 0, 1, 0, 0, 0, 0, 0, 0, 0, 0, 0, 0, 0, 0, 0, 0, 0, 0, 0, 0, 0, 0, 0, 1, 0, 0, 0, 0, 0, 0, 0, 0, 0, 0, 1, 0, 0, 0, 1, 1, 1, 1, 1, 1, 1, 1, 1, 1, 1, 1, 1, 1, 0, 0, 0, 0, 0, 0, 1, 1, 1, 1, 1, 1, 1, 1, 1, 1, 1, 1, 1, 1, 1, 1, 1, 1, 1, 1, 1, 1, 1, 1, 1, 1, 1, 1, 1, 1, 1, 1, 1, 1, 1, 1, 1, 1, 1, 1, 1, 1, 1, 1, 1, 1, 1, 1, 1, 1, 1, 1, 1, 1, 1, 1, 1, 1, 1, 1, 1, 1, 1, 1, 1, 1, 1, 1, 1, 1, 1, 1, 1, 1, 1, 1, 1, 1, 1, 1, 1, 1, 1, 1, 1, 1, 1, 1, 1, 1, 1, 1, 1, 1, 1, 1, 1, 1, 1, 1, 1, 1, 1, 1, 1, 1, 1, 1, 1, 1, 1, 1, 1, 1, 1, 1, 1, 1, 1, 1, 1, 1, 1, 1, 1, 1, 1, 1, 1, 1, 1, 1, 1, 1, 1, 1, 1, 1, 1, 1, 1, 1, 1, 1, 1, 1, 1, 1, 1, 1, 1, 1, 1, 1, 1, 1, 1, 1, 1, 1, 1, 1, 1, 1, 1, 1, 1, 1, 1, 1, 1, 1, 1, 1, 1, 1, 1, 1, 1, 1, 1, 1, 1, 1, 1, 1, 1, 1, 1, 1, 1, 1, 1, 1, 1, 1, 1, 1, 1, 1, 1, 1, 1, 1, 1, 1, 1, 1, 1, 1, 1, 1, 1, 1, 1, 1, 1, 1, 1, 1, 1, 1, 1, 1, 1, 1, 1, 1, 1, 1, 1, 1, 1, 1, 1, 1, 1, 1, 1, 1, 1, 1, 1, 1, 1, 1, 1, 1, 1, 1, 1, 1, 1, 1, 1, 1, 1, 0, 0, 0, 0, 0, 0, 0, 0, 0, 0, 0, 0, 0, 0, 0, 0, 0, 0, 0, 0, 0, 0, 0, 0, 0, 0, 0, 0, 0, 0, 0, 0, 0, 0, 0, 0, 0, 0, 0, 0, 0, 0, 0, 0, 0, 0, 0, 0, 0, 0, 0, 0, 0, 0, 0, 0, 0, 0, 0, 0, 0, 0, 0, 0, 0, 0, 0, 0, 0, 0, 0, 0, 0, 0, 0, 0, 0, 0, 0, 0, 0, 0, 0, 0, 0, 0, 0, 0, 0, 0, 0, 1, 1, 1, 1, 1, 1, 1, 1, 1, 1, 1, 1, 1, 1, 1, 1, 1, 1, 1, 1, 1, 1, 1, 1, 1, 1, 1, 1, 1, 1, 1, 1, 1, 1, 1, 1, 1, 1, 1, 1, 1, 1, 1, 1, 1, 1, 1, 1, 1, 1, 1, 1, 1, 1, 1, 1, 1, 1, 1, 1, 1, 1, 1, 1, 1, 1, 1, 1, 1, 1, 1, 1, 1, 1, 1, 1, 1, 1, 1, 1, 1, 1, 1, 1, 1, 1, 1, 1, 1, 1, 1, 1, 1, 1, 1, 1, 1, 1, 1, 1, 1, 1, 1, 1, 1, 1, 1, 1, 1, 1, 1, 1, 1, 1, 1, 1, 1, 1, 1, 1, 1, 1, 1, 1, 1, 1, 1, 1, 1, 1, 1, 1, 1, 1, 1, 1, 1, 1, 1, 1, 1, 1, 1, 1, 1, 1, 1, 1, 1, 1, 1, 1, 1, 1, 1, 1, 1, 1, 1, 1, 1, 1, 1, 1, 1, 1, 1, 1, 1, 1, 1, 1, 1, 1, 1, 1, 1, 1, 1, 1, 1, 1, 1, 1, 1, 1, 1, 1, 1, 1, 1, 1, 1, 1, 1, 1, 1, 1, 1, 1, 1, 1, 1, 1, 1, 1, 1, 1, 1, 1, 1, 1, 1, 1, 1, 1, 1, 1, 1, 1, 1, 1, 1, 1, 1, 0, 0, 0, 0, 0, 0, 0, 0, 0, 0, 0, 0, 0, 0, 0, 0, 0, 0, 0, 0, 0, 0, 0, 0, 0, 0, 0, 0, 0, 0, 0, 0, 0, 0, 0, 0, 0, 0, 0, 0, 0, 0, 0, 0, 0, 0, 0, 0, 0, 0, 0, 0, 0, 0, 0, 0, 0, 0, 0, 0, 0, 0, 0, 0, 0, 0, 0, 0, 0, 0, 0, 0, 0, 0, 0, 0, 0, 0, 0, 0, 0, 0, 0, 0, 0, 0, 0, 0, 0, 0, 0, 0, 0, 0, 0, 0, 0, 0, 0, 0, 0, 0, 0, 0, 0, 0, 0, 0, 0, 0, 0, 0, 0, 0, 0, 0, 0, 0, 0, 0, 0, 0, 0, 0, 0, 0, 1, 0, 1, 0, 0, 0, 0, 0, 0, 0, 0, 0, 0, 0, 0, 1, 0, 0, 0, 0, 0, 0, 0, 1, 0, 0, 0, 0, 0, 0, 0, 1, 0, 0, 0, 0, 0, 0, 0, 1, 0, 0, 0, 1, 0, 0, 1, 1, 1, 1, 1, 1, 1, 1, 1, 1, 1, 1, 1, 1, 1, 1, 1, 1])
me_cube.materials.append(mat_material_003)
me_cube.materials.append(mat_material_004)
me_cube.use_remesh_preserve_volume = False
me_cube.use_remesh_preserve_attributes = False
me_cube.use_mirror_vertex_groups = False
me_cube.update()
arm_armature = bpy.data.armatures.new('Armature')  # bones are not reproduced

# ---- objects
ob_lamp_002 = bpy.data.objects.new('Lamp.002', light_lamp_002)
ob_lamp_001 = bpy.data.objects.new('Lamp.001', light_lamp_001)
ob_armature = bpy.data.objects.new('Armature', arm_armature)
ob_cube_008 = bpy.data.objects.new('Cube.008', me_cube_002)
ob_camera_001 = bpy.data.objects.new('Camera.001', cam_camera_001)
ob_cube_006 = bpy.data.objects.new('Cube.006', me_cube_008)
ob_cube = bpy.data.objects.new('Cube', me_cube)
ob_lamp = bpy.data.objects.new('Lamp', light_lamp)

# ---- transforms, parenting, visibility, modifiers, constraints
ob_lamp_002.location = (-8.073, -10.15, 5.904)
ob_lamp_002.rotation_euler = (0.6503, 0.05522, 1.866)
ob_lamp_002.lock_rotations_4d = False
ob_lamp_002.empty_display_type = 'ARROWS'
ob_lamp_002.color = (0.0, 0.0, 0.0, 0.0)
ob_lamp_002.lineart.crease_threshold = 0.0
ob_lamp_001.location = (-8.613, 5.055, 5.904)
ob_lamp_001.rotation_euler = (0.6503, 0.05522, 1.866)
ob_lamp_001.lock_rotations_4d = False
ob_lamp_001.empty_display_type = 'ARROWS'
ob_lamp_001.color = (0.0, 0.0, 0.0, 0.0)
ob_lamp_001.lineart.crease_threshold = 0.0
ob_armature.location = (-8.781, 2.334, 2.717)
ob_armature.rotation_euler = (-1.629e-07, 0.0, 0.0)
ob_armature.scale = (0.3854, 0.3854, 0.3854)
ob_armature.lineart.crease_threshold = 0.0
ob_cube_008.parent = ob_armature
ob_cube_008.matrix_parent_inverse = Matrix(((1.0, 6.15e-15, 2.665e-15, 2.861e-06), (-3.568e-15, 1.0, -7.935e-15, 9.537e-07), (-4.989e-09, 9.721e-15, 1.0, 3.116e-07), (0.0, 0.0, 0.0, 1.0)))
ob_cube_008.location = (7.201, -0.2413, 0.07547)
ob_cube_008.scale = (7.647, 1.433, 1.433)
ob_cube_008.color = (0.8, 0.8, 0.8, 1.0)
ob_cube_008.lineart.crease_threshold = 0.0
_vg = ob_cube_008.vertex_groups.new(name='LeftArm')
_vg.add([16, 17, 18, 19, 20, 21, 22, 23], 1.0, 'REPLACE')
_vg = ob_cube_008.vertex_groups.new(name='LeftHand')
_vg.add([24, 25, 26, 27, 28, 29, 30, 31], 1.0, 'REPLACE')
_vg = ob_cube_008.vertex_groups.new(name='RightArm')
_vg.add([0, 1, 2, 3, 4, 5, 6, 7], 1.0, 'REPLACE')
_vg = ob_cube_008.vertex_groups.new(name='RightHand')
_vg.add([8, 9, 10, 11, 12, 13, 14, 15], 1.0, 'REPLACE')
_m = ob_cube_008.modifiers.new('Armature', 'ARMATURE')
_m.object = ob_armature
ob_camera_001.location = (-11.82, 0.2452, 3.589)
ob_camera_001.rotation_euler = (1.547, -3.351e-08, -1.571)
ob_camera_001.color = (0.8, 0.8, 0.8, 1.0)
ob_camera_001.lineart.crease_threshold = 0.0
ob_cube_006.location = (-5.23, -1.225, 1.04)
ob_cube_006.rotation_euler = (-0.005536, 0.02199, -3.148)
ob_cube_006.scale = (0.2796, 0.1261, 0.2796)
ob_cube_006.lineart.crease_threshold = 0.0
_vg = ob_cube_006.vertex_groups.new(name='Mag')
_vg.add([0, 1, 2, 3, 4, 5, 6, 7, 8, 9, 10, 11, 12, 13, 14, 15, 16, 17, 18, 19, 20, 21, 22, 23], 1.0, 'REPLACE')
_m = ob_cube_006.modifiers.new('Armature', 'ARMATURE')
_m.object = ob_armature
ob_cube.location = (-3.336, -1.244, 2.498)
ob_cube.rotation_euler = (-0.005536, 0.02199, -3.148)
ob_cube.scale = (0.2949, 0.2949, 0.2949)
ob_cube.lock_rotations_4d = False
ob_cube.empty_display_type = 'ARROWS'
ob_cube.lineart.crease_threshold = 0.0
_vg = ob_cube.vertex_groups.new(name='Gun')
_vg.add([0, 1, 2, 3, 4, 5, 6, 7, 8, 9, 10, 11, 12, 13, 14, 15, 16, 17, 18, 19, 20, 21, 22, 23, 24, 25, 26, 27, 28, 29, 30, 31, 32, 33, 34, 35, 36, 37, 38, 39, 40, 41, 42, 43, 44, 45, 46, 47, 48, 49, 50, 51, 52, 53, 54, 55, 56, 57, 58, 59, 60, 61, 62, 63, 64, 65, 66, 67, 68, 69, 70, 71, 72, 73, 74, 75, 76, 77, 78, 79, 80, 81, 82, 83, 84, 85, 86, 87, 88, 89, 90, 91, 92, 93, 94, 95, 96, 97, 98, 99, 100, 101, 102, 103, 104, 105, 106, 107, 108, 109, 110, 111, 112, 113, 114, 115, 116, 117, 118, 119, 120, 121, 122, 123, 124, 125, 126, 127, 128, 129, 130, 131, 132, 133, 134, 135, 136, 137, 138, 139, 140, 141, 142, 143, 144, 145, 146, 147, 148, 149, 150, 151, 152, 153, 154, 155, 156, 157, 158, 159, 160, 161, 162, 163, 164, 165, 166, 167, 168, 169, 170, 171, 172, 173, 174, 175, 176, 177, 178, 179, 180, 181, 182, 183, 184, 185, 186, 187, 188, 189, 190, 191, 192, 193, 194, 195, 196, 197, 198, 199, 200, 201, 202, 203, 204, 205, 206, 207, 208, 209, 210, 211, 212, 213, 214, 215, 216, 217, 218, 219, 220, 221, 222, 223, 224, 225, 226, 227, 228, 229, 230, 231, 232, 233, 234, 235, 236, 237, 238, 239, 240, 241, 242, 243, 244, 245, 246, 247, 248, 249, 250, 251, 252, 253, 254, 255, 256, 257, 258, 259, 260, 261, 262, 263, 264, 265, 266, 267, 268, 269, 270, 271, 272, 273, 274, 275, 276, 277, 278, 279, 280, 281, 282, 283, 284, 285, 286, 287, 288, 289, 290, 291, 292, 293, 294, 295, 296, 297, 298, 299, 300, 301, 302, 303, 304, 305, 306, 307, 308, 309, 310, 311, 312, 313, 314, 315, 316, 317, 318, 319, 320, 321, 322, 323, 324, 325, 326, 327, 328, 329, 330, 331, 332, 333, 334, 335, 336, 337, 338, 339, 340, 341, 342, 343, 344, 345, 346, 347, 348, 349, 350, 351, 352, 353, 354, 355, 356, 357, 358, 359, 360, 361, 362, 363, 364, 365, 366, 367, 368, 369, 370, 371, 372, 373, 374, 375, 376, 377, 378, 379, 380, 381, 382, 383, 384, 385, 386, 387, 388, 389, 390, 391, 392, 393, 394, 395, 396, 397, 398, 399, 400, 401, 402, 403, 404, 405, 406, 407, 408, 409, 410, 411, 412, 413, 414, 415, 416, 417, 418, 419, 420, 421, 422, 423, 424, 425, 426, 427, 428, 429, 430, 431, 432, 433, 434, 435, 436, 437, 438, 439, 440, 441, 442, 443, 444, 445, 446, 447, 448, 449, 450, 451, 452, 453, 454, 455, 456, 457, 458, 459, 460, 461, 462, 463, 464, 465, 466, 467, 468, 469, 470, 471, 472, 473, 474, 475, 476, 477, 478, 479, 480, 481, 482, 483, 484, 485, 486, 487, 488, 489, 490, 491, 492, 493, 494, 495, 496, 497, 498, 499, 500, 501, 502, 503, 504, 505, 506, 507, 508, 509, 510, 511, 512, 513, 514, 515, 516, 517, 518, 519, 520, 521, 522, 523, 524, 525, 526, 527, 528, 529, 530, 531, 532, 533, 534, 535, 536, 537, 538, 539, 540, 541, 542, 543, 544, 545, 546, 547, 548, 549, 550, 551, 552, 553, 554, 555, 556, 557, 558, 559, 560, 561, 562, 563, 564, 565, 566, 567, 568, 569, 570, 571, 572, 573, 574, 575, 576, 577, 578, 579, 580, 581, 582, 583, 584, 585, 586, 587, 588, 589, 590, 591, 592, 593, 594, 595, 596, 597, 598, 599, 600, 601, 602, 603, 604, 605, 606, 607, 608, 609, 610, 611, 612, 613, 614, 615, 616, 617, 618, 619, 620, 621, 622, 623, 624, 625, 626, 627, 628, 629, 630, 631, 632, 633, 634, 635, 636, 637, 638, 639, 640, 641, 642, 643, 644, 645, 646, 647, 648, 649, 650, 651, 652, 653, 654, 655, 656, 657, 658, 659, 660, 661, 662, 663, 664, 665, 666, 667, 668, 669, 670, 671, 672, 673, 674, 675, 676, 677, 678, 679, 680, 681, 682, 683, 684, 685, 686, 687, 688, 689, 690, 691, 692, 693, 694, 695, 696, 697, 698, 699, 700, 701, 702, 703, 704, 705, 706, 707, 708, 709, 710, 711, 712, 713, 714, 715, 716, 717, 718, 719, 720, 721, 722, 723, 724, 725, 726, 727, 728, 729, 730, 731, 732, 733, 734, 735, 736, 737, 738, 739, 740, 741, 742, 743, 744, 745, 746, 747, 748, 749, 750, 751, 752, 753, 754, 755, 756, 757, 758, 759, 760, 761, 762, 763, 764, 765, 766, 767, 768, 769, 770, 771, 772, 773, 774, 775, 776, 777, 778, 779, 780, 781, 782, 783, 784, 785, 786, 787, 788, 789, 790, 791, 792, 793, 794, 795, 796, 797, 798, 799, 800, 801, 802, 803, 804, 805, 806, 807, 808, 809, 810, 811, 812, 813, 814, 815, 816, 817, 818, 819, 820, 821, 822, 823, 824, 825, 826, 827, 828, 829, 830, 831, 832, 833, 834, 835, 836, 837, 838, 839, 840, 841, 842, 843, 844, 845, 846, 847, 848, 849, 850, 851, 852, 853, 854, 855, 856, 857, 858, 859, 860, 861, 862, 863, 864, 865, 866, 867, 868, 869, 870, 871, 872, 873, 874, 875, 876, 877, 878, 879, 880, 897, 898, 899, 900, 901, 902, 903, 904, 905, 906, 907, 908, 909, 910, 911, 912, 913, 914, 915, 916, 917, 918, 919, 920, 921, 922, 923, 924, 925, 926, 927, 928, 929, 930, 931, 932, 933, 934, 935, 936, 937, 938, 939, 940, 941, 942, 943, 944, 945, 946, 947, 948, 949, 950, 951, 952, 953, 954, 955, 956, 957, 958, 959, 960, 961, 962, 963, 964, 965, 966, 967, 968, 969, 970, 971, 972, 973, 974, 975, 976, 977, 978, 979, 980, 981, 982, 983, 984, 985, 986, 987, 988, 989, 990, 991, 992, 993, 994, 995, 996, 997, 998, 999, 1000, 1001, 1002, 1003, 1004, 1005, 1006, 1007, 1008, 1009, 1010, 1011, 1012, 1013, 1014, 1015, 1016, 1017, 1018, 1019, 1020, 1021, 1022, 1023, 1024, 1025, 1026, 1027, 1028, 1029, 1030, 1031, 1032, 1033, 1034, 1035, 1036, 1037, 1038, 1039, 1040, 1041, 1042, 1043, 1044, 1045, 1046, 1047, 1048, 1049, 1050, 1051, 1052, 1053, 1054, 1055, 1056, 1057, 1058, 1059, 1060, 1061, 1062, 1063, 1064, 1065, 1066, 1067, 1068, 1069, 1070, 1071, 1072, 1073, 1074, 1075, 1076, 1077, 1078, 1079, 1080, 1081, 1082, 1083, 1084, 1085, 1086, 1087, 1088, 1089, 1090, 1091, 1092, 1093, 1094, 1095, 1096, 1097, 1098, 1099, 1100, 1101, 1102, 1103, 1104, 1105, 1106, 1107, 1108, 1109, 1110, 1111, 1112, 1113, 1114, 1115, 1116, 1117, 1118, 1119, 1120, 1121, 1122, 1123, 1124, 1125, 1126, 1127, 1128, 1129, 1130, 1131, 1132, 1133, 1134, 1135, 1136, 1137, 1138, 1139, 1140, 1141, 1142, 1143, 1144, 1145, 1146, 1147, 1148, 1149, 1150, 1151, 1152, 1153, 1154, 1155, 1156, 1157, 1158, 1159, 1160, 1161, 1162, 1163, 1164, 1165, 1166, 1167, 1168, 1169, 1170, 1171, 1172, 1173, 1174, 1175, 1176, 1177, 1178, 1179, 1180, 1181, 1182, 1183, 1184, 1185, 1186, 1187, 1188, 1189, 1190, 1191, 1192, 1193, 1194, 1195, 1196, 1197, 1198, 1199, 1200, 1201, 1202, 1203, 1204, 1205, 1206, 1207, 1208, 1209, 1210, 1211, 1212, 1213, 1214, 1215, 1216, 1217, 1218, 1219, 1220, 1221, 1222, 1223, 1224, 1225, 1226, 1227, 1228, 1229, 1230, 1231, 1232, 1233, 1234, 1235, 1236, 1237, 1238, 1239, 1240, 1241, 1242, 1243, 1244, 1245, 1246, 1247, 1248, 1249, 1250, 1251, 1252, 1253, 1254, 1255, 1256, 1257, 1258, 1259, 1260, 1261, 1262, 1263, 1264, 1265, 1266, 1267, 1268, 1269, 1270, 1271, 1272, 1273, 1274, 1275, 1276, 1277, 1278, 1279, 1280, 1281, 1282, 1283, 1284, 1285, 1286, 1287, 1288, 1289, 1290, 1291, 1292, 1293, 1294, 1295, 1296, 1297, 1298, 1299, 1300, 1301, 1302, 1303, 1304, 1305, 1306, 1307, 1308, 1309, 1310, 1311, 1312, 1313, 1314, 1315, 1316, 1317, 1318, 1319, 1320, 1321, 1322, 1323, 1324, 1325, 1326, 1327, 1328], 1.0, 'REPLACE')
_vg = ob_cube.vertex_groups.new(name='Bolt')
_vg.add([881, 882, 883, 884, 885, 886, 887, 888, 889, 890, 891, 892, 893, 894, 895, 896], 1.0, 'REPLACE')
_m = ob_cube.modifiers.new('Armature', 'ARMATURE')
_m.object = ob_armature
ob_lamp.location = (4.076, 1.005, 5.904)
ob_lamp.rotation_euler = (0.6503, 0.05522, 1.866)
ob_lamp.lock_rotations_4d = False
ob_lamp.empty_display_type = 'ARROWS'
ob_lamp.color = (0.0, 0.0, 0.0, 0.0)
ob_lamp.lineart.crease_threshold = 0.0

# ---- collection membership
col_collection_1.objects.link(ob_lamp_002)
col_collection_1.objects.link(ob_lamp_001)
col_collection_1.objects.link(ob_armature)
col_collection_1.objects.link(ob_cube_008)
col_collection_1.objects.link(ob_camera_001)
col_collection_1.objects.link(ob_cube_006)
col_collection_1.objects.link(ob_cube)
col_collection_1.objects.link(ob_lamp)

# ---- scene / render settings (as saved in the file)
scene.camera = ob_camera_001
scene.frame_start = 1; scene.frame_end = 402; scene.frame_set(72)
scene.render.engine = 'CYCLES'
scene.render.resolution_percentage = 50
scene.render.dither_intensity = 0.0
scene.cycles.use_denoising = False
scene.cycles.samples = 128
scene.cycles.sampling_pattern = 'TABULATED_SOBOL'
scene.cycles.use_adaptive_sampling = False
scene.cycles.use_light_tree = False
scene.cycles.blur_glossy = 0.0
scene.cycles.sample_clamp_indirect = 0.0
scene.view_settings.view_transform = 'Standard'
bpy.context.view_layer.update()

